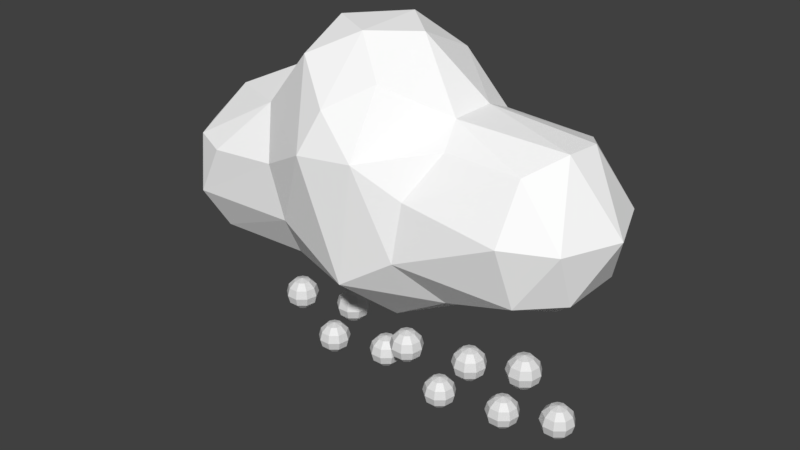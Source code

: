 # Source: cloud.blend  (saved by Blender 3.4.6; exported with 4.5.12 LTS)
import bpy
from mathutils import Matrix  # noqa: F401  (used for matrix-valued properties, if any)

bpy.ops.wm.read_factory_settings(use_empty=True)
scene = bpy.context.scene
scene.name = 'Scene'

# ---- collections
col_collection_1 = bpy.data.collections.new('Collection 1'); scene.collection.children.link(col_collection_1)

# ---- materials (node trees are filled in below, after node groups)
mat_material = bpy.data.materials.new('Material')
mat_material.use_transparent_shadow = False
mat_material_002 = bpy.data.materials.new('Material.002')
mat_material_002.use_transparent_shadow = False
mat_material_003 = bpy.data.materials.new('Material.003')
mat_material_003.use_transparent_shadow = False
mat_material_004 = bpy.data.materials.new('Material.004')
mat_material_004.use_transparent_shadow = False
mat_material_009 = bpy.data.materials.new('Material.009')
mat_material_009.use_transparent_shadow = False
mat_material_008 = bpy.data.materials.new('Material.008')
mat_material_008.use_transparent_shadow = False
mat_material_005 = bpy.data.materials.new('Material.005')
mat_material_005.use_transparent_shadow = False
mat_material_006 = bpy.data.materials.new('Material.006')
mat_material_006.use_transparent_shadow = False
mat_material_007 = bpy.data.materials.new('Material.007')
mat_material_007.use_transparent_shadow = False
mat_material_001 = bpy.data.materials.new('Material.001')
mat_material_001.use_transparent_shadow = False
mat_cloudmaterial = bpy.data.materials.new('CloudMaterial')
mat_cloudmaterial.alpha_threshold = 0.0
mat_cloudmaterial.use_transparent_shadow = False
mat_cloudmaterial.diffuse_color = (1.0, 1.0, 1.0, 1.0)
mat_cloudmaterial.roughness = 0.5

# ---- material node trees
mat_material.use_nodes = True; mat_material.node_tree.nodes.clear()
_N = mat_material.node_tree.nodes; _L = mat_material.node_tree.links
n0 = _N.new('ShaderNodeBsdfPrincipled'); n0.name = 'Principled BSDF'; n0.location = (10, 300)
n0.distribution = 'GGX'
n0.subsurface_method = 'RANDOM_WALK_SKIN'
n0.inputs[3].default_value = 1.45
n0.inputs[27].default_value = (0.0, 0.0, 0.0, 1.0)
n0.inputs[28].default_value = 1.0
n1 = _N.new('ShaderNodeOutputMaterial'); n1.name = 'Material Output'; n1.location = (300, 300)
_L.new(n0.outputs[0], n1.inputs[0])
n1.is_active_output = True
mat_material_002.use_nodes = True; mat_material_002.node_tree.nodes.clear()
_N = mat_material_002.node_tree.nodes; _L = mat_material_002.node_tree.links
n0 = _N.new('ShaderNodeBsdfPrincipled'); n0.name = 'Principled BSDF'; n0.location = (10, 300)
n0.distribution = 'GGX'
n0.subsurface_method = 'RANDOM_WALK_SKIN'
n0.inputs[3].default_value = 1.45
n0.inputs[27].default_value = (0.0, 0.0, 0.0, 1.0)
n0.inputs[28].default_value = 1.0
n1 = _N.new('ShaderNodeOutputMaterial'); n1.name = 'Material Output'; n1.location = (300, 300)
_L.new(n0.outputs[0], n1.inputs[0])
n1.is_active_output = True
mat_material_003.use_nodes = True; mat_material_003.node_tree.nodes.clear()
_N = mat_material_003.node_tree.nodes; _L = mat_material_003.node_tree.links
n0 = _N.new('ShaderNodeBsdfPrincipled'); n0.name = 'Principled BSDF'; n0.location = (10, 300)
n0.distribution = 'GGX'
n0.subsurface_method = 'RANDOM_WALK_SKIN'
n0.inputs[3].default_value = 1.45
n0.inputs[27].default_value = (0.0, 0.0, 0.0, 1.0)
n0.inputs[28].default_value = 1.0
n1 = _N.new('ShaderNodeOutputMaterial'); n1.name = 'Material Output'; n1.location = (300, 300)
_L.new(n0.outputs[0], n1.inputs[0])
n1.is_active_output = True
mat_material_004.use_nodes = True; mat_material_004.node_tree.nodes.clear()
_N = mat_material_004.node_tree.nodes; _L = mat_material_004.node_tree.links
n0 = _N.new('ShaderNodeBsdfPrincipled'); n0.name = 'Principled BSDF'; n0.location = (10, 300)
n0.distribution = 'GGX'
n0.subsurface_method = 'RANDOM_WALK_SKIN'
n0.inputs[3].default_value = 1.45
n0.inputs[27].default_value = (0.0, 0.0, 0.0, 1.0)
n0.inputs[28].default_value = 1.0
n1 = _N.new('ShaderNodeOutputMaterial'); n1.name = 'Material Output'; n1.location = (300, 300)
_L.new(n0.outputs[0], n1.inputs[0])
n1.is_active_output = True
mat_material_009.use_nodes = True; mat_material_009.node_tree.nodes.clear()
_N = mat_material_009.node_tree.nodes; _L = mat_material_009.node_tree.links
n0 = _N.new('ShaderNodeBsdfPrincipled'); n0.name = 'Principled BSDF'; n0.location = (10, 300)
n0.distribution = 'GGX'
n0.subsurface_method = 'RANDOM_WALK_SKIN'
n0.inputs[3].default_value = 1.45
n0.inputs[27].default_value = (0.0, 0.0, 0.0, 1.0)
n0.inputs[28].default_value = 1.0
n1 = _N.new('ShaderNodeOutputMaterial'); n1.name = 'Material Output'; n1.location = (300, 300)
_L.new(n0.outputs[0], n1.inputs[0])
n1.is_active_output = True
mat_material_008.use_nodes = True; mat_material_008.node_tree.nodes.clear()
_N = mat_material_008.node_tree.nodes; _L = mat_material_008.node_tree.links
n0 = _N.new('ShaderNodeBsdfPrincipled'); n0.name = 'Principled BSDF'; n0.location = (10, 300)
n0.distribution = 'GGX'
n0.subsurface_method = 'RANDOM_WALK_SKIN'
n0.inputs[3].default_value = 1.45
n0.inputs[27].default_value = (0.0, 0.0, 0.0, 1.0)
n0.inputs[28].default_value = 1.0
n1 = _N.new('ShaderNodeOutputMaterial'); n1.name = 'Material Output'; n1.location = (300, 300)
_L.new(n0.outputs[0], n1.inputs[0])
n1.is_active_output = True
mat_material_005.use_nodes = True; mat_material_005.node_tree.nodes.clear()
_N = mat_material_005.node_tree.nodes; _L = mat_material_005.node_tree.links
n0 = _N.new('ShaderNodeBsdfPrincipled'); n0.name = 'Principled BSDF'; n0.location = (10, 300)
n0.distribution = 'GGX'
n0.subsurface_method = 'RANDOM_WALK_SKIN'
n0.inputs[3].default_value = 1.45
n0.inputs[27].default_value = (0.0, 0.0, 0.0, 1.0)
n0.inputs[28].default_value = 1.0
n1 = _N.new('ShaderNodeOutputMaterial'); n1.name = 'Material Output'; n1.location = (300, 300)
_L.new(n0.outputs[0], n1.inputs[0])
n1.is_active_output = True
mat_material_006.use_nodes = True; mat_material_006.node_tree.nodes.clear()
_N = mat_material_006.node_tree.nodes; _L = mat_material_006.node_tree.links
n0 = _N.new('ShaderNodeBsdfPrincipled'); n0.name = 'Principled BSDF'; n0.location = (10, 300)
n0.distribution = 'GGX'
n0.subsurface_method = 'RANDOM_WALK_SKIN'
n0.inputs[3].default_value = 1.45
n0.inputs[27].default_value = (0.0, 0.0, 0.0, 1.0)
n0.inputs[28].default_value = 1.0
n1 = _N.new('ShaderNodeOutputMaterial'); n1.name = 'Material Output'; n1.location = (300, 300)
_L.new(n0.outputs[0], n1.inputs[0])
n1.is_active_output = True
mat_material_007.use_nodes = True; mat_material_007.node_tree.nodes.clear()
_N = mat_material_007.node_tree.nodes; _L = mat_material_007.node_tree.links
n0 = _N.new('ShaderNodeBsdfPrincipled'); n0.name = 'Principled BSDF'; n0.location = (10, 300)
n0.distribution = 'GGX'
n0.subsurface_method = 'RANDOM_WALK_SKIN'
n0.inputs[3].default_value = 1.45
n0.inputs[27].default_value = (0.0, 0.0, 0.0, 1.0)
n0.inputs[28].default_value = 1.0
n1 = _N.new('ShaderNodeOutputMaterial'); n1.name = 'Material Output'; n1.location = (300, 300)
_L.new(n0.outputs[0], n1.inputs[0])
n1.is_active_output = True
mat_material_001.use_nodes = True; mat_material_001.node_tree.nodes.clear()
_N = mat_material_001.node_tree.nodes; _L = mat_material_001.node_tree.links
n0 = _N.new('ShaderNodeBsdfPrincipled'); n0.name = 'Principled BSDF'; n0.location = (10, 300)
n0.distribution = 'GGX'
n0.subsurface_method = 'RANDOM_WALK_SKIN'
n0.inputs[3].default_value = 1.45
n0.inputs[27].default_value = (0.0, 0.0, 0.0, 1.0)
n0.inputs[28].default_value = 1.0
n1 = _N.new('ShaderNodeOutputMaterial'); n1.name = 'Material Output'; n1.location = (300, 300)
_L.new(n0.outputs[0], n1.inputs[0])
n1.is_active_output = True

# ---- world
world_world = bpy.data.worlds.new('World'); scene.world = world_world
world_world.color = (0.05088, 0.05088, 0.05088)
world_world.use_sun_shadow = False
world_world.sun_shadow_jitter_overblur = 0.0
world_world.cycles.sampling_method = 'MANUAL'

# ---- meshes
me_sphere_001 = bpy.data.meshes.new('Sphere.001')
me_sphere_001.from_pydata([(0.3214, 0.383, 0.866), (0.5567, 0.6634, 0.5), (0.6428, 0.766, 0.0), (0.5567, 0.6634, -0.5), (0.3214, 0.383, -0.866), (0.4924, 0.08682, 0.866), (0.8529, 0.1504, 0.5), (0.9848, 0.1736, 0.0), (0.8529, 0.1504, -0.5), (0.4924, 0.08682, -0.866), (0.433, -0.25, 0.866), (0.75, -0.433, 0.5), (0.866, -0.5, 0.0), (0.75, -0.433, -0.5), (0.433, -0.25, -0.866), (0.171, -0.4698, 0.866), (0.2962, -0.8138, 0.5), (0.342, -0.9397, 0.0), (0.2962, -0.8138, -0.5), (0.171, -0.4698, -0.866), (-0.171, -0.4698, 0.866), (-0.2962, -0.8138, 0.5), (-0.342, -0.9397, 0.0), (-0.2962, -0.8138, -0.5), (-0.171, -0.4698, -0.866), (0.0, 0.0, 1.0), (-0.433, -0.25, 0.866), (-0.75, -0.433, 0.5), (-0.866, -0.5, 0.0), (-0.75, -0.433, -0.5), (-0.433, -0.25, -0.866), (-0.4924, 0.08682, 0.866), (-0.8529, 0.1504, 0.5), (-0.9848, 0.1736, 0.0), (-0.8529, 0.1504, -0.5), (-0.4924, 0.08682, -0.866), (-0.3214, 0.383, 0.866), (-0.5567, 0.6634, 0.5), (-0.6428, 0.766, 0.0), (-0.5567, 0.6634, -0.5), (-0.3214, 0.383, -0.866), (-4.47e-08, 0.5, 0.866), (-1.192e-07, 0.866, 0.5), (-8.941e-08, 1.0, 0.0), (-1.192e-07, 0.866, -0.5), (-4.47e-08, 0.5, -0.866), (0.0, 0.0, -1.0)], [], [(46, 45, 4), (44, 43, 2, 3), (42, 41, 0, 1), (45, 44, 3, 4), (43, 42, 1, 2), (41, 25, 0), (4, 3, 8, 9), (2, 1, 6, 7), (0, 25, 5), (46, 4, 9), (3, 2, 7, 8), (1, 0, 5, 6), (9, 8, 13, 14), (7, 6, 11, 12), (5, 25, 10), (46, 9, 14), (8, 7, 12, 13), (6, 5, 10, 11), (14, 13, 18, 19), (12, 11, 16, 17), (10, 25, 15), (46, 14, 19), (13, 12, 17, 18), (11, 10, 15, 16), (19, 18, 23, 24), (17, 16, 21, 22), (15, 25, 20), (46, 19, 24), (18, 17, 22, 23), (16, 15, 20, 21), (22, 21, 27, 28), (20, 25, 26), (46, 24, 30), (23, 22, 28, 29), (21, 20, 26, 27), (24, 23, 29, 30), (26, 25, 31), (46, 30, 35), (29, 28, 33, 34), (27, 26, 31, 32), (30, 29, 34, 35), (28, 27, 32, 33), (46, 35, 40), (34, 33, 38, 39), (32, 31, 36, 37), (35, 34, 39, 40), (33, 32, 37, 38), (31, 25, 36), (46, 40, 45), (39, 38, 43, 44), (37, 36, 41, 42), (40, 39, 44, 45), (38, 37, 42, 43), (36, 25, 41)])
_uv = me_sphere_001.uv_layers.new(name='UVMap')
_uv.uv.foreach_set('vector', [0.6111, 0.0, 0.6667, 0.1667, 0.5556, 0.1667, 0.6667, 0.3333, 0.6667, 0.5, 0.5556, 0.5, 0.5556, 0.3333, 0.6667, 0.6667, 0.6667, 0.8333, 0.5556, 0.8333, 0.5556, 0.6667, 0.6667, 0.1667, 0.6667, 0.3333, 0.5556, 0.3333, 0.5556, 0.1667, 0.6667, 0.5, 0.6667, 0.6667, 0.5556, 0.6667, 0.5556, 0.5, 0.6667, 0.8333, 0.6111, 1.0, 0.5556, 0.8333, 0.5556, 0.1667, 0.5556, 0.3333, 0.4444, 0.3333, 0.4444, 0.1667, 0.5556, 0.5, 0.5556, 0.6667, 0.4444, 0.6667, 0.4444, 0.5, 0.5556, 0.8333, 0.5, 1.0, 0.4444, 0.8333, 0.5, 0.0, 0.5556, 0.1667, 0.4444, 0.1667, 0.5556, 0.3333, 0.5556, 0.5, 0.4444, 0.5, 0.4444, 0.3333, 0.5556, 0.6667, 0.5556, 0.8333, 0.4444, 0.8333, 0.4444, 0.6667, 0.4444, 0.1667, 0.4444, 0.3333, 0.3333, 0.3333, 0.3333, 0.1667, 0.4444, 0.5, 0.4444, 0.6667, 0.3333, 0.6667, 0.3333, 0.5, 0.4444, 0.8333, 0.3889, 1.0, 0.3333, 0.8333, 0.3889, 0.0, 0.4444, 0.1667, 0.3333, 0.1667, 0.4444, 0.3333, 0.4444, 0.5, 0.3333, 0.5, 0.3333, 0.3333, 0.4444, 0.6667, 0.4444, 0.8333, 0.3333, 0.8333, 0.3333, 0.6667, 0.3333, 0.1667, 0.3333, 0.3333, 0.2222, 0.3333, 0.2222, 0.1667, 0.3333, 0.5, 0.3333, 0.6667, 0.2222, 0.6667, 0.2222, 0.5, 0.3333, 0.8333, 0.2778, 1.0, 0.2222, 0.8333, 0.2778, 0.0, 0.3333, 0.1667, 0.2222, 0.1667, 0.3333, 0.3333, 0.3333, 0.5, 0.2222, 0.5, 0.2222, 0.3333, 0.3333, 0.6667, 0.3333, 0.8333, 0.2222, 0.8333, 0.2222, 0.6667, 0.2222, 0.1667, 0.2222, 0.3333, 0.1111, 0.3333, 0.1111, 0.1667, 0.2222, 0.5, 0.2222, 0.6667, 0.1111, 0.6667, 0.1111, 0.5, 0.2222, 0.8333, 0.1667, 1.0, 0.1111, 0.8333, 0.1667, 0.0, 0.2222, 0.1667, 0.1111, 0.1667, 0.2222, 0.3333, 0.2222, 0.5, 0.1111, 0.5, 0.1111, 0.3333, 0.2222, 0.6667, 0.2222, 0.8333, 0.1111, 0.8333, 0.1111, 0.6667, 0.1111, 0.5, 0.1111, 0.6667, 0.0, 0.6667, 0.0, 0.5, 0.1111, 0.8333, 0.05556, 1.0, 0.0, 0.8333, 0.05556, 0.0, 0.1111, 0.1667, 0.0, 0.1667, 0.1111, 0.3333, 0.1111, 0.5, 0.0, 0.5, 0.0, 0.3333, 0.1111, 0.6667, 0.1111, 0.8333, 0.0, 0.8333, 0.0, 0.6667, 0.1111, 0.1667, 0.1111, 0.3333, 0.0, 0.3333, 0.0, 0.1667, 1.0, 0.8333, 0.9444, 1.0, 0.8889, 0.8333, 0.9444, 0.0, 1.0, 0.1667, 0.8889, 0.1667, 1.0, 0.3333, 1.0, 0.5, 0.8889, 0.5, 0.8889, 0.3333, 1.0, 0.6667, 1.0, 0.8333, 0.8889, 0.8333, 0.8889, 0.6667, 1.0, 0.1667, 1.0, 0.3333, 0.8889, 0.3333, 0.8889, 0.1667, 1.0, 0.5, 1.0, 0.6667, 0.8889, 0.6667, 0.8889, 0.5, 0.8333, 0.0, 0.8889, 0.1667, 0.7778, 0.1667, 0.8889, 0.3333, 0.8889, 0.5, 0.7778, 0.5, 0.7778, 0.3333, 0.8889, 0.6667, 0.8889, 0.8333, 0.7778, 0.8333, 0.7778, 0.6667, 0.8889, 0.1667, 0.8889, 0.3333, 0.7778, 0.3333, 0.7778, 0.1667, 0.8889, 0.5, 0.8889, 0.6667, 0.7778, 0.6667, 0.7778, 0.5, 0.8889, 0.8333, 0.8333, 1.0, 0.7778, 0.8333, 0.7222, 0.0, 0.7778, 0.1667, 0.6667, 0.1667, 0.7778, 0.3333, 0.7778, 0.5, 0.6667, 0.5, 0.6667, 0.3333, 0.7778, 0.6667, 0.7778, 0.8333, 0.6667, 0.8333, 0.6667, 0.6667, 0.7778, 0.1667, 0.7778, 0.3333, 0.6667, 0.3333, 0.6667, 0.1667, 0.7778, 0.5, 0.7778, 0.6667, 0.6667, 0.6667, 0.6667, 0.5, 0.7778, 0.8333, 0.7222, 1.0, 0.6667, 0.8333])
me_sphere_001.materials.append(mat_material)
me_sphere_001.update()
me_sphere_002 = bpy.data.meshes.new('Sphere.002')
me_sphere_002.from_pydata([(0.3214, 0.383, 0.866), (0.5567, 0.6634, 0.5), (0.6428, 0.766, 0.0), (0.5567, 0.6634, -0.5), (0.3214, 0.383, -0.866), (0.4924, 0.08682, 0.866), (0.8529, 0.1504, 0.5), (0.9848, 0.1736, 0.0), (0.8529, 0.1504, -0.5), (0.4924, 0.08682, -0.866), (0.433, -0.25, 0.866), (0.75, -0.433, 0.5), (0.866, -0.5, 0.0), (0.75, -0.433, -0.5), (0.433, -0.25, -0.866), (0.171, -0.4698, 0.866), (0.2962, -0.8138, 0.5), (0.342, -0.9397, 0.0), (0.2962, -0.8138, -0.5), (0.171, -0.4698, -0.866), (-0.171, -0.4698, 0.866), (-0.2962, -0.8138, 0.5), (-0.342, -0.9397, 0.0), (-0.2962, -0.8138, -0.5), (-0.171, -0.4698, -0.866), (0.0, 0.0, 1.0), (-0.433, -0.25, 0.866), (-0.75, -0.433, 0.5), (-0.866, -0.5, 0.0), (-0.75, -0.433, -0.5), (-0.433, -0.25, -0.866), (-0.4924, 0.08682, 0.866), (-0.8529, 0.1504, 0.5), (-0.9848, 0.1736, 0.0), (-0.8529, 0.1504, -0.5), (-0.4924, 0.08682, -0.866), (-0.3214, 0.383, 0.866), (-0.5567, 0.6634, 0.5), (-0.6428, 0.766, 0.0), (-0.5567, 0.6634, -0.5), (-0.3214, 0.383, -0.866), (-4.47e-08, 0.5, 0.866), (-1.192e-07, 0.866, 0.5), (-8.941e-08, 1.0, 0.0), (-1.192e-07, 0.866, -0.5), (-4.47e-08, 0.5, -0.866), (0.0, 0.0, -1.0)], [], [(46, 45, 4), (44, 43, 2, 3), (42, 41, 0, 1), (45, 44, 3, 4), (43, 42, 1, 2), (41, 25, 0), (4, 3, 8, 9), (2, 1, 6, 7), (0, 25, 5), (46, 4, 9), (3, 2, 7, 8), (1, 0, 5, 6), (9, 8, 13, 14), (7, 6, 11, 12), (5, 25, 10), (46, 9, 14), (8, 7, 12, 13), (6, 5, 10, 11), (14, 13, 18, 19), (12, 11, 16, 17), (10, 25, 15), (46, 14, 19), (13, 12, 17, 18), (11, 10, 15, 16), (19, 18, 23, 24), (17, 16, 21, 22), (15, 25, 20), (46, 19, 24), (18, 17, 22, 23), (16, 15, 20, 21), (22, 21, 27, 28), (20, 25, 26), (46, 24, 30), (23, 22, 28, 29), (21, 20, 26, 27), (24, 23, 29, 30), (26, 25, 31), (46, 30, 35), (29, 28, 33, 34), (27, 26, 31, 32), (30, 29, 34, 35), (28, 27, 32, 33), (46, 35, 40), (34, 33, 38, 39), (32, 31, 36, 37), (35, 34, 39, 40), (33, 32, 37, 38), (31, 25, 36), (46, 40, 45), (39, 38, 43, 44), (37, 36, 41, 42), (40, 39, 44, 45), (38, 37, 42, 43), (36, 25, 41)])
_uv = me_sphere_002.uv_layers.new(name='UVMap')
_uv.uv.foreach_set('vector', [0.6111, 0.0, 0.6667, 0.1667, 0.5556, 0.1667, 0.6667, 0.3333, 0.6667, 0.5, 0.5556, 0.5, 0.5556, 0.3333, 0.6667, 0.6667, 0.6667, 0.8333, 0.5556, 0.8333, 0.5556, 0.6667, 0.6667, 0.1667, 0.6667, 0.3333, 0.5556, 0.3333, 0.5556, 0.1667, 0.6667, 0.5, 0.6667, 0.6667, 0.5556, 0.6667, 0.5556, 0.5, 0.6667, 0.8333, 0.6111, 1.0, 0.5556, 0.8333, 0.5556, 0.1667, 0.5556, 0.3333, 0.4444, 0.3333, 0.4444, 0.1667, 0.5556, 0.5, 0.5556, 0.6667, 0.4444, 0.6667, 0.4444, 0.5, 0.5556, 0.8333, 0.5, 1.0, 0.4444, 0.8333, 0.5, 0.0, 0.5556, 0.1667, 0.4444, 0.1667, 0.5556, 0.3333, 0.5556, 0.5, 0.4444, 0.5, 0.4444, 0.3333, 0.5556, 0.6667, 0.5556, 0.8333, 0.4444, 0.8333, 0.4444, 0.6667, 0.4444, 0.1667, 0.4444, 0.3333, 0.3333, 0.3333, 0.3333, 0.1667, 0.4444, 0.5, 0.4444, 0.6667, 0.3333, 0.6667, 0.3333, 0.5, 0.4444, 0.8333, 0.3889, 1.0, 0.3333, 0.8333, 0.3889, 0.0, 0.4444, 0.1667, 0.3333, 0.1667, 0.4444, 0.3333, 0.4444, 0.5, 0.3333, 0.5, 0.3333, 0.3333, 0.4444, 0.6667, 0.4444, 0.8333, 0.3333, 0.8333, 0.3333, 0.6667, 0.3333, 0.1667, 0.3333, 0.3333, 0.2222, 0.3333, 0.2222, 0.1667, 0.3333, 0.5, 0.3333, 0.6667, 0.2222, 0.6667, 0.2222, 0.5, 0.3333, 0.8333, 0.2778, 1.0, 0.2222, 0.8333, 0.2778, 0.0, 0.3333, 0.1667, 0.2222, 0.1667, 0.3333, 0.3333, 0.3333, 0.5, 0.2222, 0.5, 0.2222, 0.3333, 0.3333, 0.6667, 0.3333, 0.8333, 0.2222, 0.8333, 0.2222, 0.6667, 0.2222, 0.1667, 0.2222, 0.3333, 0.1111, 0.3333, 0.1111, 0.1667, 0.2222, 0.5, 0.2222, 0.6667, 0.1111, 0.6667, 0.1111, 0.5, 0.2222, 0.8333, 0.1667, 1.0, 0.1111, 0.8333, 0.1667, 0.0, 0.2222, 0.1667, 0.1111, 0.1667, 0.2222, 0.3333, 0.2222, 0.5, 0.1111, 0.5, 0.1111, 0.3333, 0.2222, 0.6667, 0.2222, 0.8333, 0.1111, 0.8333, 0.1111, 0.6667, 0.1111, 0.5, 0.1111, 0.6667, 0.0, 0.6667, 0.0, 0.5, 0.1111, 0.8333, 0.05556, 1.0, 0.0, 0.8333, 0.05556, 0.0, 0.1111, 0.1667, 0.0, 0.1667, 0.1111, 0.3333, 0.1111, 0.5, 0.0, 0.5, 0.0, 0.3333, 0.1111, 0.6667, 0.1111, 0.8333, 0.0, 0.8333, 0.0, 0.6667, 0.1111, 0.1667, 0.1111, 0.3333, 0.0, 0.3333, 0.0, 0.1667, 1.0, 0.8333, 0.9444, 1.0, 0.8889, 0.8333, 0.9444, 0.0, 1.0, 0.1667, 0.8889, 0.1667, 1.0, 0.3333, 1.0, 0.5, 0.8889, 0.5, 0.8889, 0.3333, 1.0, 0.6667, 1.0, 0.8333, 0.8889, 0.8333, 0.8889, 0.6667, 1.0, 0.1667, 1.0, 0.3333, 0.8889, 0.3333, 0.8889, 0.1667, 1.0, 0.5, 1.0, 0.6667, 0.8889, 0.6667, 0.8889, 0.5, 0.8333, 0.0, 0.8889, 0.1667, 0.7778, 0.1667, 0.8889, 0.3333, 0.8889, 0.5, 0.7778, 0.5, 0.7778, 0.3333, 0.8889, 0.6667, 0.8889, 0.8333, 0.7778, 0.8333, 0.7778, 0.6667, 0.8889, 0.1667, 0.8889, 0.3333, 0.7778, 0.3333, 0.7778, 0.1667, 0.8889, 0.5, 0.8889, 0.6667, 0.7778, 0.6667, 0.7778, 0.5, 0.8889, 0.8333, 0.8333, 1.0, 0.7778, 0.8333, 0.7222, 0.0, 0.7778, 0.1667, 0.6667, 0.1667, 0.7778, 0.3333, 0.7778, 0.5, 0.6667, 0.5, 0.6667, 0.3333, 0.7778, 0.6667, 0.7778, 0.8333, 0.6667, 0.8333, 0.6667, 0.6667, 0.7778, 0.1667, 0.7778, 0.3333, 0.6667, 0.3333, 0.6667, 0.1667, 0.7778, 0.5, 0.7778, 0.6667, 0.6667, 0.6667, 0.6667, 0.5, 0.7778, 0.8333, 0.7222, 1.0, 0.6667, 0.8333])
me_sphere_002.materials.append(mat_material_002)
me_sphere_002.update()
me_sphere_003 = bpy.data.meshes.new('Sphere.003')
me_sphere_003.from_pydata([(0.3214, 0.383, 0.866), (0.5567, 0.6634, 0.5), (0.6428, 0.766, 0.0), (0.5567, 0.6634, -0.5), (0.3214, 0.383, -0.866), (0.4924, 0.08682, 0.866), (0.8529, 0.1504, 0.5), (0.9848, 0.1736, 0.0), (0.8529, 0.1504, -0.5), (0.4924, 0.08682, -0.866), (0.433, -0.25, 0.866), (0.75, -0.433, 0.5), (0.866, -0.5, 0.0), (0.75, -0.433, -0.5), (0.433, -0.25, -0.866), (0.171, -0.4698, 0.866), (0.2962, -0.8138, 0.5), (0.342, -0.9397, 0.0), (0.2962, -0.8138, -0.5), (0.171, -0.4698, -0.866), (-0.171, -0.4698, 0.866), (-0.2962, -0.8138, 0.5), (-0.342, -0.9397, 0.0), (-0.2962, -0.8138, -0.5), (-0.171, -0.4698, -0.866), (0.0, 0.0, 1.0), (-0.433, -0.25, 0.866), (-0.75, -0.433, 0.5), (-0.866, -0.5, 0.0), (-0.75, -0.433, -0.5), (-0.433, -0.25, -0.866), (-0.4924, 0.08682, 0.866), (-0.8529, 0.1504, 0.5), (-0.9848, 0.1736, 0.0), (-0.8529, 0.1504, -0.5), (-0.4924, 0.08682, -0.866), (-0.3214, 0.383, 0.866), (-0.5567, 0.6634, 0.5), (-0.6428, 0.766, 0.0), (-0.5567, 0.6634, -0.5), (-0.3214, 0.383, -0.866), (-4.47e-08, 0.5, 0.866), (-1.192e-07, 0.866, 0.5), (-8.941e-08, 1.0, 0.0), (-1.192e-07, 0.866, -0.5), (-4.47e-08, 0.5, -0.866), (0.0, 0.0, -1.0)], [], [(46, 45, 4), (44, 43, 2, 3), (42, 41, 0, 1), (45, 44, 3, 4), (43, 42, 1, 2), (41, 25, 0), (4, 3, 8, 9), (2, 1, 6, 7), (0, 25, 5), (46, 4, 9), (3, 2, 7, 8), (1, 0, 5, 6), (9, 8, 13, 14), (7, 6, 11, 12), (5, 25, 10), (46, 9, 14), (8, 7, 12, 13), (6, 5, 10, 11), (14, 13, 18, 19), (12, 11, 16, 17), (10, 25, 15), (46, 14, 19), (13, 12, 17, 18), (11, 10, 15, 16), (19, 18, 23, 24), (17, 16, 21, 22), (15, 25, 20), (46, 19, 24), (18, 17, 22, 23), (16, 15, 20, 21), (22, 21, 27, 28), (20, 25, 26), (46, 24, 30), (23, 22, 28, 29), (21, 20, 26, 27), (24, 23, 29, 30), (26, 25, 31), (46, 30, 35), (29, 28, 33, 34), (27, 26, 31, 32), (30, 29, 34, 35), (28, 27, 32, 33), (46, 35, 40), (34, 33, 38, 39), (32, 31, 36, 37), (35, 34, 39, 40), (33, 32, 37, 38), (31, 25, 36), (46, 40, 45), (39, 38, 43, 44), (37, 36, 41, 42), (40, 39, 44, 45), (38, 37, 42, 43), (36, 25, 41)])
_uv = me_sphere_003.uv_layers.new(name='UVMap')
_uv.uv.foreach_set('vector', [0.6111, 0.0, 0.6667, 0.1667, 0.5556, 0.1667, 0.6667, 0.3333, 0.6667, 0.5, 0.5556, 0.5, 0.5556, 0.3333, 0.6667, 0.6667, 0.6667, 0.8333, 0.5556, 0.8333, 0.5556, 0.6667, 0.6667, 0.1667, 0.6667, 0.3333, 0.5556, 0.3333, 0.5556, 0.1667, 0.6667, 0.5, 0.6667, 0.6667, 0.5556, 0.6667, 0.5556, 0.5, 0.6667, 0.8333, 0.6111, 1.0, 0.5556, 0.8333, 0.5556, 0.1667, 0.5556, 0.3333, 0.4444, 0.3333, 0.4444, 0.1667, 0.5556, 0.5, 0.5556, 0.6667, 0.4444, 0.6667, 0.4444, 0.5, 0.5556, 0.8333, 0.5, 1.0, 0.4444, 0.8333, 0.5, 0.0, 0.5556, 0.1667, 0.4444, 0.1667, 0.5556, 0.3333, 0.5556, 0.5, 0.4444, 0.5, 0.4444, 0.3333, 0.5556, 0.6667, 0.5556, 0.8333, 0.4444, 0.8333, 0.4444, 0.6667, 0.4444, 0.1667, 0.4444, 0.3333, 0.3333, 0.3333, 0.3333, 0.1667, 0.4444, 0.5, 0.4444, 0.6667, 0.3333, 0.6667, 0.3333, 0.5, 0.4444, 0.8333, 0.3889, 1.0, 0.3333, 0.8333, 0.3889, 0.0, 0.4444, 0.1667, 0.3333, 0.1667, 0.4444, 0.3333, 0.4444, 0.5, 0.3333, 0.5, 0.3333, 0.3333, 0.4444, 0.6667, 0.4444, 0.8333, 0.3333, 0.8333, 0.3333, 0.6667, 0.3333, 0.1667, 0.3333, 0.3333, 0.2222, 0.3333, 0.2222, 0.1667, 0.3333, 0.5, 0.3333, 0.6667, 0.2222, 0.6667, 0.2222, 0.5, 0.3333, 0.8333, 0.2778, 1.0, 0.2222, 0.8333, 0.2778, 0.0, 0.3333, 0.1667, 0.2222, 0.1667, 0.3333, 0.3333, 0.3333, 0.5, 0.2222, 0.5, 0.2222, 0.3333, 0.3333, 0.6667, 0.3333, 0.8333, 0.2222, 0.8333, 0.2222, 0.6667, 0.2222, 0.1667, 0.2222, 0.3333, 0.1111, 0.3333, 0.1111, 0.1667, 0.2222, 0.5, 0.2222, 0.6667, 0.1111, 0.6667, 0.1111, 0.5, 0.2222, 0.8333, 0.1667, 1.0, 0.1111, 0.8333, 0.1667, 0.0, 0.2222, 0.1667, 0.1111, 0.1667, 0.2222, 0.3333, 0.2222, 0.5, 0.1111, 0.5, 0.1111, 0.3333, 0.2222, 0.6667, 0.2222, 0.8333, 0.1111, 0.8333, 0.1111, 0.6667, 0.1111, 0.5, 0.1111, 0.6667, 0.0, 0.6667, 0.0, 0.5, 0.1111, 0.8333, 0.05556, 1.0, 0.0, 0.8333, 0.05556, 0.0, 0.1111, 0.1667, 0.0, 0.1667, 0.1111, 0.3333, 0.1111, 0.5, 0.0, 0.5, 0.0, 0.3333, 0.1111, 0.6667, 0.1111, 0.8333, 0.0, 0.8333, 0.0, 0.6667, 0.1111, 0.1667, 0.1111, 0.3333, 0.0, 0.3333, 0.0, 0.1667, 1.0, 0.8333, 0.9444, 1.0, 0.8889, 0.8333, 0.9444, 0.0, 1.0, 0.1667, 0.8889, 0.1667, 1.0, 0.3333, 1.0, 0.5, 0.8889, 0.5, 0.8889, 0.3333, 1.0, 0.6667, 1.0, 0.8333, 0.8889, 0.8333, 0.8889, 0.6667, 1.0, 0.1667, 1.0, 0.3333, 0.8889, 0.3333, 0.8889, 0.1667, 1.0, 0.5, 1.0, 0.6667, 0.8889, 0.6667, 0.8889, 0.5, 0.8333, 0.0, 0.8889, 0.1667, 0.7778, 0.1667, 0.8889, 0.3333, 0.8889, 0.5, 0.7778, 0.5, 0.7778, 0.3333, 0.8889, 0.6667, 0.8889, 0.8333, 0.7778, 0.8333, 0.7778, 0.6667, 0.8889, 0.1667, 0.8889, 0.3333, 0.7778, 0.3333, 0.7778, 0.1667, 0.8889, 0.5, 0.8889, 0.6667, 0.7778, 0.6667, 0.7778, 0.5, 0.8889, 0.8333, 0.8333, 1.0, 0.7778, 0.8333, 0.7222, 0.0, 0.7778, 0.1667, 0.6667, 0.1667, 0.7778, 0.3333, 0.7778, 0.5, 0.6667, 0.5, 0.6667, 0.3333, 0.7778, 0.6667, 0.7778, 0.8333, 0.6667, 0.8333, 0.6667, 0.6667, 0.7778, 0.1667, 0.7778, 0.3333, 0.6667, 0.3333, 0.6667, 0.1667, 0.7778, 0.5, 0.7778, 0.6667, 0.6667, 0.6667, 0.6667, 0.5, 0.7778, 0.8333, 0.7222, 1.0, 0.6667, 0.8333])
me_sphere_003.materials.append(mat_material_003)
me_sphere_003.update()
me_sphere_004 = bpy.data.meshes.new('Sphere.004')
me_sphere_004.from_pydata([(0.3214, 0.383, 0.866), (0.5567, 0.6634, 0.5), (0.6428, 0.766, 0.0), (0.5567, 0.6634, -0.5), (0.3214, 0.383, -0.866), (0.4924, 0.08682, 0.866), (0.8529, 0.1504, 0.5), (0.9848, 0.1736, 0.0), (0.8529, 0.1504, -0.5), (0.4924, 0.08682, -0.866), (0.433, -0.25, 0.866), (0.75, -0.433, 0.5), (0.866, -0.5, 0.0), (0.75, -0.433, -0.5), (0.433, -0.25, -0.866), (0.171, -0.4698, 0.866), (0.2962, -0.8138, 0.5), (0.342, -0.9397, 0.0), (0.2962, -0.8138, -0.5), (0.171, -0.4698, -0.866), (-0.171, -0.4698, 0.866), (-0.2962, -0.8138, 0.5), (-0.342, -0.9397, 0.0), (-0.2962, -0.8138, -0.5), (-0.171, -0.4698, -0.866), (0.0, 0.0, 1.0), (-0.433, -0.25, 0.866), (-0.75, -0.433, 0.5), (-0.866, -0.5, 0.0), (-0.75, -0.433, -0.5), (-0.433, -0.25, -0.866), (-0.4924, 0.08682, 0.866), (-0.8529, 0.1504, 0.5), (-0.9848, 0.1736, 0.0), (-0.8529, 0.1504, -0.5), (-0.4924, 0.08682, -0.866), (-0.3214, 0.383, 0.866), (-0.5567, 0.6634, 0.5), (-0.6428, 0.766, 0.0), (-0.5567, 0.6634, -0.5), (-0.3214, 0.383, -0.866), (-4.47e-08, 0.5, 0.866), (-1.192e-07, 0.866, 0.5), (-8.941e-08, 1.0, 0.0), (-1.192e-07, 0.866, -0.5), (-4.47e-08, 0.5, -0.866), (0.0, 0.0, -1.0)], [], [(46, 45, 4), (44, 43, 2, 3), (42, 41, 0, 1), (45, 44, 3, 4), (43, 42, 1, 2), (41, 25, 0), (4, 3, 8, 9), (2, 1, 6, 7), (0, 25, 5), (46, 4, 9), (3, 2, 7, 8), (1, 0, 5, 6), (9, 8, 13, 14), (7, 6, 11, 12), (5, 25, 10), (46, 9, 14), (8, 7, 12, 13), (6, 5, 10, 11), (14, 13, 18, 19), (12, 11, 16, 17), (10, 25, 15), (46, 14, 19), (13, 12, 17, 18), (11, 10, 15, 16), (19, 18, 23, 24), (17, 16, 21, 22), (15, 25, 20), (46, 19, 24), (18, 17, 22, 23), (16, 15, 20, 21), (22, 21, 27, 28), (20, 25, 26), (46, 24, 30), (23, 22, 28, 29), (21, 20, 26, 27), (24, 23, 29, 30), (26, 25, 31), (46, 30, 35), (29, 28, 33, 34), (27, 26, 31, 32), (30, 29, 34, 35), (28, 27, 32, 33), (46, 35, 40), (34, 33, 38, 39), (32, 31, 36, 37), (35, 34, 39, 40), (33, 32, 37, 38), (31, 25, 36), (46, 40, 45), (39, 38, 43, 44), (37, 36, 41, 42), (40, 39, 44, 45), (38, 37, 42, 43), (36, 25, 41)])
_uv = me_sphere_004.uv_layers.new(name='UVMap')
_uv.uv.foreach_set('vector', [0.6111, 0.0, 0.6667, 0.1667, 0.5556, 0.1667, 0.6667, 0.3333, 0.6667, 0.5, 0.5556, 0.5, 0.5556, 0.3333, 0.6667, 0.6667, 0.6667, 0.8333, 0.5556, 0.8333, 0.5556, 0.6667, 0.6667, 0.1667, 0.6667, 0.3333, 0.5556, 0.3333, 0.5556, 0.1667, 0.6667, 0.5, 0.6667, 0.6667, 0.5556, 0.6667, 0.5556, 0.5, 0.6667, 0.8333, 0.6111, 1.0, 0.5556, 0.8333, 0.5556, 0.1667, 0.5556, 0.3333, 0.4444, 0.3333, 0.4444, 0.1667, 0.5556, 0.5, 0.5556, 0.6667, 0.4444, 0.6667, 0.4444, 0.5, 0.5556, 0.8333, 0.5, 1.0, 0.4444, 0.8333, 0.5, 0.0, 0.5556, 0.1667, 0.4444, 0.1667, 0.5556, 0.3333, 0.5556, 0.5, 0.4444, 0.5, 0.4444, 0.3333, 0.5556, 0.6667, 0.5556, 0.8333, 0.4444, 0.8333, 0.4444, 0.6667, 0.4444, 0.1667, 0.4444, 0.3333, 0.3333, 0.3333, 0.3333, 0.1667, 0.4444, 0.5, 0.4444, 0.6667, 0.3333, 0.6667, 0.3333, 0.5, 0.4444, 0.8333, 0.3889, 1.0, 0.3333, 0.8333, 0.3889, 0.0, 0.4444, 0.1667, 0.3333, 0.1667, 0.4444, 0.3333, 0.4444, 0.5, 0.3333, 0.5, 0.3333, 0.3333, 0.4444, 0.6667, 0.4444, 0.8333, 0.3333, 0.8333, 0.3333, 0.6667, 0.3333, 0.1667, 0.3333, 0.3333, 0.2222, 0.3333, 0.2222, 0.1667, 0.3333, 0.5, 0.3333, 0.6667, 0.2222, 0.6667, 0.2222, 0.5, 0.3333, 0.8333, 0.2778, 1.0, 0.2222, 0.8333, 0.2778, 0.0, 0.3333, 0.1667, 0.2222, 0.1667, 0.3333, 0.3333, 0.3333, 0.5, 0.2222, 0.5, 0.2222, 0.3333, 0.3333, 0.6667, 0.3333, 0.8333, 0.2222, 0.8333, 0.2222, 0.6667, 0.2222, 0.1667, 0.2222, 0.3333, 0.1111, 0.3333, 0.1111, 0.1667, 0.2222, 0.5, 0.2222, 0.6667, 0.1111, 0.6667, 0.1111, 0.5, 0.2222, 0.8333, 0.1667, 1.0, 0.1111, 0.8333, 0.1667, 0.0, 0.2222, 0.1667, 0.1111, 0.1667, 0.2222, 0.3333, 0.2222, 0.5, 0.1111, 0.5, 0.1111, 0.3333, 0.2222, 0.6667, 0.2222, 0.8333, 0.1111, 0.8333, 0.1111, 0.6667, 0.1111, 0.5, 0.1111, 0.6667, 0.0, 0.6667, 0.0, 0.5, 0.1111, 0.8333, 0.05556, 1.0, 0.0, 0.8333, 0.05556, 0.0, 0.1111, 0.1667, 0.0, 0.1667, 0.1111, 0.3333, 0.1111, 0.5, 0.0, 0.5, 0.0, 0.3333, 0.1111, 0.6667, 0.1111, 0.8333, 0.0, 0.8333, 0.0, 0.6667, 0.1111, 0.1667, 0.1111, 0.3333, 0.0, 0.3333, 0.0, 0.1667, 1.0, 0.8333, 0.9444, 1.0, 0.8889, 0.8333, 0.9444, 0.0, 1.0, 0.1667, 0.8889, 0.1667, 1.0, 0.3333, 1.0, 0.5, 0.8889, 0.5, 0.8889, 0.3333, 1.0, 0.6667, 1.0, 0.8333, 0.8889, 0.8333, 0.8889, 0.6667, 1.0, 0.1667, 1.0, 0.3333, 0.8889, 0.3333, 0.8889, 0.1667, 1.0, 0.5, 1.0, 0.6667, 0.8889, 0.6667, 0.8889, 0.5, 0.8333, 0.0, 0.8889, 0.1667, 0.7778, 0.1667, 0.8889, 0.3333, 0.8889, 0.5, 0.7778, 0.5, 0.7778, 0.3333, 0.8889, 0.6667, 0.8889, 0.8333, 0.7778, 0.8333, 0.7778, 0.6667, 0.8889, 0.1667, 0.8889, 0.3333, 0.7778, 0.3333, 0.7778, 0.1667, 0.8889, 0.5, 0.8889, 0.6667, 0.7778, 0.6667, 0.7778, 0.5, 0.8889, 0.8333, 0.8333, 1.0, 0.7778, 0.8333, 0.7222, 0.0, 0.7778, 0.1667, 0.6667, 0.1667, 0.7778, 0.3333, 0.7778, 0.5, 0.6667, 0.5, 0.6667, 0.3333, 0.7778, 0.6667, 0.7778, 0.8333, 0.6667, 0.8333, 0.6667, 0.6667, 0.7778, 0.1667, 0.7778, 0.3333, 0.6667, 0.3333, 0.6667, 0.1667, 0.7778, 0.5, 0.7778, 0.6667, 0.6667, 0.6667, 0.6667, 0.5, 0.7778, 0.8333, 0.7222, 1.0, 0.6667, 0.8333])
me_sphere_004.materials.append(mat_material_004)
me_sphere_004.update()
me_sphere_005 = bpy.data.meshes.new('Sphere.005')
me_sphere_005.from_pydata([(0.3214, 0.383, 0.866), (0.5567, 0.6634, 0.5), (0.6428, 0.766, 0.0), (0.5567, 0.6634, -0.5), (0.3214, 0.383, -0.866), (0.4924, 0.08682, 0.866), (0.8529, 0.1504, 0.5), (0.9848, 0.1736, 0.0), (0.8529, 0.1504, -0.5), (0.4924, 0.08682, -0.866), (0.433, -0.25, 0.866), (0.75, -0.433, 0.5), (0.866, -0.5, 0.0), (0.75, -0.433, -0.5), (0.433, -0.25, -0.866), (0.171, -0.4698, 0.866), (0.2962, -0.8138, 0.5), (0.342, -0.9397, 0.0), (0.2962, -0.8138, -0.5), (0.171, -0.4698, -0.866), (-0.171, -0.4698, 0.866), (-0.2962, -0.8138, 0.5), (-0.342, -0.9397, 0.0), (-0.2962, -0.8138, -0.5), (-0.171, -0.4698, -0.866), (0.0, 0.0, 1.0), (-0.433, -0.25, 0.866), (-0.75, -0.433, 0.5), (-0.866, -0.5, 0.0), (-0.75, -0.433, -0.5), (-0.433, -0.25, -0.866), (-0.4924, 0.08682, 0.866), (-0.8529, 0.1504, 0.5), (-0.9848, 0.1736, 0.0), (-0.8529, 0.1504, -0.5), (-0.4924, 0.08682, -0.866), (-0.3214, 0.383, 0.866), (-0.5567, 0.6634, 0.5), (-0.6428, 0.766, 0.0), (-0.5567, 0.6634, -0.5), (-0.3214, 0.383, -0.866), (-4.47e-08, 0.5, 0.866), (-1.192e-07, 0.866, 0.5), (-8.941e-08, 1.0, 0.0), (-1.192e-07, 0.866, -0.5), (-4.47e-08, 0.5, -0.866), (0.0, 0.0, -1.0)], [], [(46, 45, 4), (44, 43, 2, 3), (42, 41, 0, 1), (45, 44, 3, 4), (43, 42, 1, 2), (41, 25, 0), (4, 3, 8, 9), (2, 1, 6, 7), (0, 25, 5), (46, 4, 9), (3, 2, 7, 8), (1, 0, 5, 6), (9, 8, 13, 14), (7, 6, 11, 12), (5, 25, 10), (46, 9, 14), (8, 7, 12, 13), (6, 5, 10, 11), (14, 13, 18, 19), (12, 11, 16, 17), (10, 25, 15), (46, 14, 19), (13, 12, 17, 18), (11, 10, 15, 16), (19, 18, 23, 24), (17, 16, 21, 22), (15, 25, 20), (46, 19, 24), (18, 17, 22, 23), (16, 15, 20, 21), (22, 21, 27, 28), (20, 25, 26), (46, 24, 30), (23, 22, 28, 29), (21, 20, 26, 27), (24, 23, 29, 30), (26, 25, 31), (46, 30, 35), (29, 28, 33, 34), (27, 26, 31, 32), (30, 29, 34, 35), (28, 27, 32, 33), (46, 35, 40), (34, 33, 38, 39), (32, 31, 36, 37), (35, 34, 39, 40), (33, 32, 37, 38), (31, 25, 36), (46, 40, 45), (39, 38, 43, 44), (37, 36, 41, 42), (40, 39, 44, 45), (38, 37, 42, 43), (36, 25, 41)])
_uv = me_sphere_005.uv_layers.new(name='UVMap')
_uv.uv.foreach_set('vector', [0.6111, 0.0, 0.6667, 0.1667, 0.5556, 0.1667, 0.6667, 0.3333, 0.6667, 0.5, 0.5556, 0.5, 0.5556, 0.3333, 0.6667, 0.6667, 0.6667, 0.8333, 0.5556, 0.8333, 0.5556, 0.6667, 0.6667, 0.1667, 0.6667, 0.3333, 0.5556, 0.3333, 0.5556, 0.1667, 0.6667, 0.5, 0.6667, 0.6667, 0.5556, 0.6667, 0.5556, 0.5, 0.6667, 0.8333, 0.6111, 1.0, 0.5556, 0.8333, 0.5556, 0.1667, 0.5556, 0.3333, 0.4444, 0.3333, 0.4444, 0.1667, 0.5556, 0.5, 0.5556, 0.6667, 0.4444, 0.6667, 0.4444, 0.5, 0.5556, 0.8333, 0.5, 1.0, 0.4444, 0.8333, 0.5, 0.0, 0.5556, 0.1667, 0.4444, 0.1667, 0.5556, 0.3333, 0.5556, 0.5, 0.4444, 0.5, 0.4444, 0.3333, 0.5556, 0.6667, 0.5556, 0.8333, 0.4444, 0.8333, 0.4444, 0.6667, 0.4444, 0.1667, 0.4444, 0.3333, 0.3333, 0.3333, 0.3333, 0.1667, 0.4444, 0.5, 0.4444, 0.6667, 0.3333, 0.6667, 0.3333, 0.5, 0.4444, 0.8333, 0.3889, 1.0, 0.3333, 0.8333, 0.3889, 0.0, 0.4444, 0.1667, 0.3333, 0.1667, 0.4444, 0.3333, 0.4444, 0.5, 0.3333, 0.5, 0.3333, 0.3333, 0.4444, 0.6667, 0.4444, 0.8333, 0.3333, 0.8333, 0.3333, 0.6667, 0.3333, 0.1667, 0.3333, 0.3333, 0.2222, 0.3333, 0.2222, 0.1667, 0.3333, 0.5, 0.3333, 0.6667, 0.2222, 0.6667, 0.2222, 0.5, 0.3333, 0.8333, 0.2778, 1.0, 0.2222, 0.8333, 0.2778, 0.0, 0.3333, 0.1667, 0.2222, 0.1667, 0.3333, 0.3333, 0.3333, 0.5, 0.2222, 0.5, 0.2222, 0.3333, 0.3333, 0.6667, 0.3333, 0.8333, 0.2222, 0.8333, 0.2222, 0.6667, 0.2222, 0.1667, 0.2222, 0.3333, 0.1111, 0.3333, 0.1111, 0.1667, 0.2222, 0.5, 0.2222, 0.6667, 0.1111, 0.6667, 0.1111, 0.5, 0.2222, 0.8333, 0.1667, 1.0, 0.1111, 0.8333, 0.1667, 0.0, 0.2222, 0.1667, 0.1111, 0.1667, 0.2222, 0.3333, 0.2222, 0.5, 0.1111, 0.5, 0.1111, 0.3333, 0.2222, 0.6667, 0.2222, 0.8333, 0.1111, 0.8333, 0.1111, 0.6667, 0.1111, 0.5, 0.1111, 0.6667, 0.0, 0.6667, 0.0, 0.5, 0.1111, 0.8333, 0.05556, 1.0, 0.0, 0.8333, 0.05556, 0.0, 0.1111, 0.1667, 0.0, 0.1667, 0.1111, 0.3333, 0.1111, 0.5, 0.0, 0.5, 0.0, 0.3333, 0.1111, 0.6667, 0.1111, 0.8333, 0.0, 0.8333, 0.0, 0.6667, 0.1111, 0.1667, 0.1111, 0.3333, 0.0, 0.3333, 0.0, 0.1667, 1.0, 0.8333, 0.9444, 1.0, 0.8889, 0.8333, 0.9444, 0.0, 1.0, 0.1667, 0.8889, 0.1667, 1.0, 0.3333, 1.0, 0.5, 0.8889, 0.5, 0.8889, 0.3333, 1.0, 0.6667, 1.0, 0.8333, 0.8889, 0.8333, 0.8889, 0.6667, 1.0, 0.1667, 1.0, 0.3333, 0.8889, 0.3333, 0.8889, 0.1667, 1.0, 0.5, 1.0, 0.6667, 0.8889, 0.6667, 0.8889, 0.5, 0.8333, 0.0, 0.8889, 0.1667, 0.7778, 0.1667, 0.8889, 0.3333, 0.8889, 0.5, 0.7778, 0.5, 0.7778, 0.3333, 0.8889, 0.6667, 0.8889, 0.8333, 0.7778, 0.8333, 0.7778, 0.6667, 0.8889, 0.1667, 0.8889, 0.3333, 0.7778, 0.3333, 0.7778, 0.1667, 0.8889, 0.5, 0.8889, 0.6667, 0.7778, 0.6667, 0.7778, 0.5, 0.8889, 0.8333, 0.8333, 1.0, 0.7778, 0.8333, 0.7222, 0.0, 0.7778, 0.1667, 0.6667, 0.1667, 0.7778, 0.3333, 0.7778, 0.5, 0.6667, 0.5, 0.6667, 0.3333, 0.7778, 0.6667, 0.7778, 0.8333, 0.6667, 0.8333, 0.6667, 0.6667, 0.7778, 0.1667, 0.7778, 0.3333, 0.6667, 0.3333, 0.6667, 0.1667, 0.7778, 0.5, 0.7778, 0.6667, 0.6667, 0.6667, 0.6667, 0.5, 0.7778, 0.8333, 0.7222, 1.0, 0.6667, 0.8333])
me_sphere_005.materials.append(mat_material_009)
me_sphere_005.update()
me_sphere_007 = bpy.data.meshes.new('Sphere.007')
me_sphere_007.from_pydata([(0.3214, 0.383, 0.866), (0.5567, 0.6634, 0.5), (0.6428, 0.766, 0.0), (0.5567, 0.6634, -0.5), (0.3214, 0.383, -0.866), (0.4924, 0.08682, 0.866), (0.8529, 0.1504, 0.5), (0.9848, 0.1736, 0.0), (0.8529, 0.1504, -0.5), (0.4924, 0.08682, -0.866), (0.433, -0.25, 0.866), (0.75, -0.433, 0.5), (0.866, -0.5, 0.0), (0.75, -0.433, -0.5), (0.433, -0.25, -0.866), (0.171, -0.4698, 0.866), (0.2962, -0.8138, 0.5), (0.342, -0.9397, 0.0), (0.2962, -0.8138, -0.5), (0.171, -0.4698, -0.866), (-0.171, -0.4698, 0.866), (-0.2962, -0.8138, 0.5), (-0.342, -0.9397, 0.0), (-0.2962, -0.8138, -0.5), (-0.171, -0.4698, -0.866), (0.0, 0.0, 1.0), (-0.433, -0.25, 0.866), (-0.75, -0.433, 0.5), (-0.866, -0.5, 0.0), (-0.75, -0.433, -0.5), (-0.433, -0.25, -0.866), (-0.4924, 0.08682, 0.866), (-0.8529, 0.1504, 0.5), (-0.9848, 0.1736, 0.0), (-0.8529, 0.1504, -0.5), (-0.4924, 0.08682, -0.866), (-0.3214, 0.383, 0.866), (-0.5567, 0.6634, 0.5), (-0.6428, 0.766, 0.0), (-0.5567, 0.6634, -0.5), (-0.3214, 0.383, -0.866), (-4.47e-08, 0.5, 0.866), (-1.192e-07, 0.866, 0.5), (-8.941e-08, 1.0, 0.0), (-1.192e-07, 0.866, -0.5), (-4.47e-08, 0.5, -0.866), (0.0, 0.0, -1.0)], [], [(46, 45, 4), (44, 43, 2, 3), (42, 41, 0, 1), (45, 44, 3, 4), (43, 42, 1, 2), (41, 25, 0), (4, 3, 8, 9), (2, 1, 6, 7), (0, 25, 5), (46, 4, 9), (3, 2, 7, 8), (1, 0, 5, 6), (9, 8, 13, 14), (7, 6, 11, 12), (5, 25, 10), (46, 9, 14), (8, 7, 12, 13), (6, 5, 10, 11), (14, 13, 18, 19), (12, 11, 16, 17), (10, 25, 15), (46, 14, 19), (13, 12, 17, 18), (11, 10, 15, 16), (19, 18, 23, 24), (17, 16, 21, 22), (15, 25, 20), (46, 19, 24), (18, 17, 22, 23), (16, 15, 20, 21), (22, 21, 27, 28), (20, 25, 26), (46, 24, 30), (23, 22, 28, 29), (21, 20, 26, 27), (24, 23, 29, 30), (26, 25, 31), (46, 30, 35), (29, 28, 33, 34), (27, 26, 31, 32), (30, 29, 34, 35), (28, 27, 32, 33), (46, 35, 40), (34, 33, 38, 39), (32, 31, 36, 37), (35, 34, 39, 40), (33, 32, 37, 38), (31, 25, 36), (46, 40, 45), (39, 38, 43, 44), (37, 36, 41, 42), (40, 39, 44, 45), (38, 37, 42, 43), (36, 25, 41)])
_uv = me_sphere_007.uv_layers.new(name='UVMap')
_uv.uv.foreach_set('vector', [0.6111, 0.0, 0.6667, 0.1667, 0.5556, 0.1667, 0.6667, 0.3333, 0.6667, 0.5, 0.5556, 0.5, 0.5556, 0.3333, 0.6667, 0.6667, 0.6667, 0.8333, 0.5556, 0.8333, 0.5556, 0.6667, 0.6667, 0.1667, 0.6667, 0.3333, 0.5556, 0.3333, 0.5556, 0.1667, 0.6667, 0.5, 0.6667, 0.6667, 0.5556, 0.6667, 0.5556, 0.5, 0.6667, 0.8333, 0.6111, 1.0, 0.5556, 0.8333, 0.5556, 0.1667, 0.5556, 0.3333, 0.4444, 0.3333, 0.4444, 0.1667, 0.5556, 0.5, 0.5556, 0.6667, 0.4444, 0.6667, 0.4444, 0.5, 0.5556, 0.8333, 0.5, 1.0, 0.4444, 0.8333, 0.5, 0.0, 0.5556, 0.1667, 0.4444, 0.1667, 0.5556, 0.3333, 0.5556, 0.5, 0.4444, 0.5, 0.4444, 0.3333, 0.5556, 0.6667, 0.5556, 0.8333, 0.4444, 0.8333, 0.4444, 0.6667, 0.4444, 0.1667, 0.4444, 0.3333, 0.3333, 0.3333, 0.3333, 0.1667, 0.4444, 0.5, 0.4444, 0.6667, 0.3333, 0.6667, 0.3333, 0.5, 0.4444, 0.8333, 0.3889, 1.0, 0.3333, 0.8333, 0.3889, 0.0, 0.4444, 0.1667, 0.3333, 0.1667, 0.4444, 0.3333, 0.4444, 0.5, 0.3333, 0.5, 0.3333, 0.3333, 0.4444, 0.6667, 0.4444, 0.8333, 0.3333, 0.8333, 0.3333, 0.6667, 0.3333, 0.1667, 0.3333, 0.3333, 0.2222, 0.3333, 0.2222, 0.1667, 0.3333, 0.5, 0.3333, 0.6667, 0.2222, 0.6667, 0.2222, 0.5, 0.3333, 0.8333, 0.2778, 1.0, 0.2222, 0.8333, 0.2778, 0.0, 0.3333, 0.1667, 0.2222, 0.1667, 0.3333, 0.3333, 0.3333, 0.5, 0.2222, 0.5, 0.2222, 0.3333, 0.3333, 0.6667, 0.3333, 0.8333, 0.2222, 0.8333, 0.2222, 0.6667, 0.2222, 0.1667, 0.2222, 0.3333, 0.1111, 0.3333, 0.1111, 0.1667, 0.2222, 0.5, 0.2222, 0.6667, 0.1111, 0.6667, 0.1111, 0.5, 0.2222, 0.8333, 0.1667, 1.0, 0.1111, 0.8333, 0.1667, 0.0, 0.2222, 0.1667, 0.1111, 0.1667, 0.2222, 0.3333, 0.2222, 0.5, 0.1111, 0.5, 0.1111, 0.3333, 0.2222, 0.6667, 0.2222, 0.8333, 0.1111, 0.8333, 0.1111, 0.6667, 0.1111, 0.5, 0.1111, 0.6667, 0.0, 0.6667, 0.0, 0.5, 0.1111, 0.8333, 0.05556, 1.0, 0.0, 0.8333, 0.05556, 0.0, 0.1111, 0.1667, 0.0, 0.1667, 0.1111, 0.3333, 0.1111, 0.5, 0.0, 0.5, 0.0, 0.3333, 0.1111, 0.6667, 0.1111, 0.8333, 0.0, 0.8333, 0.0, 0.6667, 0.1111, 0.1667, 0.1111, 0.3333, 0.0, 0.3333, 0.0, 0.1667, 1.0, 0.8333, 0.9444, 1.0, 0.8889, 0.8333, 0.9444, 0.0, 1.0, 0.1667, 0.8889, 0.1667, 1.0, 0.3333, 1.0, 0.5, 0.8889, 0.5, 0.8889, 0.3333, 1.0, 0.6667, 1.0, 0.8333, 0.8889, 0.8333, 0.8889, 0.6667, 1.0, 0.1667, 1.0, 0.3333, 0.8889, 0.3333, 0.8889, 0.1667, 1.0, 0.5, 1.0, 0.6667, 0.8889, 0.6667, 0.8889, 0.5, 0.8333, 0.0, 0.8889, 0.1667, 0.7778, 0.1667, 0.8889, 0.3333, 0.8889, 0.5, 0.7778, 0.5, 0.7778, 0.3333, 0.8889, 0.6667, 0.8889, 0.8333, 0.7778, 0.8333, 0.7778, 0.6667, 0.8889, 0.1667, 0.8889, 0.3333, 0.7778, 0.3333, 0.7778, 0.1667, 0.8889, 0.5, 0.8889, 0.6667, 0.7778, 0.6667, 0.7778, 0.5, 0.8889, 0.8333, 0.8333, 1.0, 0.7778, 0.8333, 0.7222, 0.0, 0.7778, 0.1667, 0.6667, 0.1667, 0.7778, 0.3333, 0.7778, 0.5, 0.6667, 0.5, 0.6667, 0.3333, 0.7778, 0.6667, 0.7778, 0.8333, 0.6667, 0.8333, 0.6667, 0.6667, 0.7778, 0.1667, 0.7778, 0.3333, 0.6667, 0.3333, 0.6667, 0.1667, 0.7778, 0.5, 0.7778, 0.6667, 0.6667, 0.6667, 0.6667, 0.5, 0.7778, 0.8333, 0.7222, 1.0, 0.6667, 0.8333])
me_sphere_007.materials.append(mat_material_008)
me_sphere_007.update()
me_sphere_008 = bpy.data.meshes.new('Sphere.008')
me_sphere_008.from_pydata([(0.3214, 0.383, 0.866), (0.5567, 0.6634, 0.5), (0.6428, 0.766, 0.0), (0.5567, 0.6634, -0.5), (0.3214, 0.383, -0.866), (0.4924, 0.08682, 0.866), (0.8529, 0.1504, 0.5), (0.9848, 0.1736, 0.0), (0.8529, 0.1504, -0.5), (0.4924, 0.08682, -0.866), (0.433, -0.25, 0.866), (0.75, -0.433, 0.5), (0.866, -0.5, 0.0), (0.75, -0.433, -0.5), (0.433, -0.25, -0.866), (0.171, -0.4698, 0.866), (0.2962, -0.8138, 0.5), (0.342, -0.9397, 0.0), (0.2962, -0.8138, -0.5), (0.171, -0.4698, -0.866), (-0.171, -0.4698, 0.866), (-0.2962, -0.8138, 0.5), (-0.342, -0.9397, 0.0), (-0.2962, -0.8138, -0.5), (-0.171, -0.4698, -0.866), (0.0, 0.0, 1.0), (-0.433, -0.25, 0.866), (-0.75, -0.433, 0.5), (-0.866, -0.5, 0.0), (-0.75, -0.433, -0.5), (-0.433, -0.25, -0.866), (-0.4924, 0.08682, 0.866), (-0.8529, 0.1504, 0.5), (-0.9848, 0.1736, 0.0), (-0.8529, 0.1504, -0.5), (-0.4924, 0.08682, -0.866), (-0.3214, 0.383, 0.866), (-0.5567, 0.6634, 0.5), (-0.6428, 0.766, 0.0), (-0.5567, 0.6634, -0.5), (-0.3214, 0.383, -0.866), (-4.47e-08, 0.5, 0.866), (-1.192e-07, 0.866, 0.5), (-8.941e-08, 1.0, 0.0), (-1.192e-07, 0.866, -0.5), (-4.47e-08, 0.5, -0.866), (0.0, 0.0, -1.0)], [], [(46, 45, 4), (44, 43, 2, 3), (42, 41, 0, 1), (45, 44, 3, 4), (43, 42, 1, 2), (41, 25, 0), (4, 3, 8, 9), (2, 1, 6, 7), (0, 25, 5), (46, 4, 9), (3, 2, 7, 8), (1, 0, 5, 6), (9, 8, 13, 14), (7, 6, 11, 12), (5, 25, 10), (46, 9, 14), (8, 7, 12, 13), (6, 5, 10, 11), (14, 13, 18, 19), (12, 11, 16, 17), (10, 25, 15), (46, 14, 19), (13, 12, 17, 18), (11, 10, 15, 16), (19, 18, 23, 24), (17, 16, 21, 22), (15, 25, 20), (46, 19, 24), (18, 17, 22, 23), (16, 15, 20, 21), (22, 21, 27, 28), (20, 25, 26), (46, 24, 30), (23, 22, 28, 29), (21, 20, 26, 27), (24, 23, 29, 30), (26, 25, 31), (46, 30, 35), (29, 28, 33, 34), (27, 26, 31, 32), (30, 29, 34, 35), (28, 27, 32, 33), (46, 35, 40), (34, 33, 38, 39), (32, 31, 36, 37), (35, 34, 39, 40), (33, 32, 37, 38), (31, 25, 36), (46, 40, 45), (39, 38, 43, 44), (37, 36, 41, 42), (40, 39, 44, 45), (38, 37, 42, 43), (36, 25, 41)])
_uv = me_sphere_008.uv_layers.new(name='UVMap')
_uv.uv.foreach_set('vector', [0.6111, 0.0, 0.6667, 0.1667, 0.5556, 0.1667, 0.6667, 0.3333, 0.6667, 0.5, 0.5556, 0.5, 0.5556, 0.3333, 0.6667, 0.6667, 0.6667, 0.8333, 0.5556, 0.8333, 0.5556, 0.6667, 0.6667, 0.1667, 0.6667, 0.3333, 0.5556, 0.3333, 0.5556, 0.1667, 0.6667, 0.5, 0.6667, 0.6667, 0.5556, 0.6667, 0.5556, 0.5, 0.6667, 0.8333, 0.6111, 1.0, 0.5556, 0.8333, 0.5556, 0.1667, 0.5556, 0.3333, 0.4444, 0.3333, 0.4444, 0.1667, 0.5556, 0.5, 0.5556, 0.6667, 0.4444, 0.6667, 0.4444, 0.5, 0.5556, 0.8333, 0.5, 1.0, 0.4444, 0.8333, 0.5, 0.0, 0.5556, 0.1667, 0.4444, 0.1667, 0.5556, 0.3333, 0.5556, 0.5, 0.4444, 0.5, 0.4444, 0.3333, 0.5556, 0.6667, 0.5556, 0.8333, 0.4444, 0.8333, 0.4444, 0.6667, 0.4444, 0.1667, 0.4444, 0.3333, 0.3333, 0.3333, 0.3333, 0.1667, 0.4444, 0.5, 0.4444, 0.6667, 0.3333, 0.6667, 0.3333, 0.5, 0.4444, 0.8333, 0.3889, 1.0, 0.3333, 0.8333, 0.3889, 0.0, 0.4444, 0.1667, 0.3333, 0.1667, 0.4444, 0.3333, 0.4444, 0.5, 0.3333, 0.5, 0.3333, 0.3333, 0.4444, 0.6667, 0.4444, 0.8333, 0.3333, 0.8333, 0.3333, 0.6667, 0.3333, 0.1667, 0.3333, 0.3333, 0.2222, 0.3333, 0.2222, 0.1667, 0.3333, 0.5, 0.3333, 0.6667, 0.2222, 0.6667, 0.2222, 0.5, 0.3333, 0.8333, 0.2778, 1.0, 0.2222, 0.8333, 0.2778, 0.0, 0.3333, 0.1667, 0.2222, 0.1667, 0.3333, 0.3333, 0.3333, 0.5, 0.2222, 0.5, 0.2222, 0.3333, 0.3333, 0.6667, 0.3333, 0.8333, 0.2222, 0.8333, 0.2222, 0.6667, 0.2222, 0.1667, 0.2222, 0.3333, 0.1111, 0.3333, 0.1111, 0.1667, 0.2222, 0.5, 0.2222, 0.6667, 0.1111, 0.6667, 0.1111, 0.5, 0.2222, 0.8333, 0.1667, 1.0, 0.1111, 0.8333, 0.1667, 0.0, 0.2222, 0.1667, 0.1111, 0.1667, 0.2222, 0.3333, 0.2222, 0.5, 0.1111, 0.5, 0.1111, 0.3333, 0.2222, 0.6667, 0.2222, 0.8333, 0.1111, 0.8333, 0.1111, 0.6667, 0.1111, 0.5, 0.1111, 0.6667, 0.0, 0.6667, 0.0, 0.5, 0.1111, 0.8333, 0.05556, 1.0, 0.0, 0.8333, 0.05556, 0.0, 0.1111, 0.1667, 0.0, 0.1667, 0.1111, 0.3333, 0.1111, 0.5, 0.0, 0.5, 0.0, 0.3333, 0.1111, 0.6667, 0.1111, 0.8333, 0.0, 0.8333, 0.0, 0.6667, 0.1111, 0.1667, 0.1111, 0.3333, 0.0, 0.3333, 0.0, 0.1667, 1.0, 0.8333, 0.9444, 1.0, 0.8889, 0.8333, 0.9444, 0.0, 1.0, 0.1667, 0.8889, 0.1667, 1.0, 0.3333, 1.0, 0.5, 0.8889, 0.5, 0.8889, 0.3333, 1.0, 0.6667, 1.0, 0.8333, 0.8889, 0.8333, 0.8889, 0.6667, 1.0, 0.1667, 1.0, 0.3333, 0.8889, 0.3333, 0.8889, 0.1667, 1.0, 0.5, 1.0, 0.6667, 0.8889, 0.6667, 0.8889, 0.5, 0.8333, 0.0, 0.8889, 0.1667, 0.7778, 0.1667, 0.8889, 0.3333, 0.8889, 0.5, 0.7778, 0.5, 0.7778, 0.3333, 0.8889, 0.6667, 0.8889, 0.8333, 0.7778, 0.8333, 0.7778, 0.6667, 0.8889, 0.1667, 0.8889, 0.3333, 0.7778, 0.3333, 0.7778, 0.1667, 0.8889, 0.5, 0.8889, 0.6667, 0.7778, 0.6667, 0.7778, 0.5, 0.8889, 0.8333, 0.8333, 1.0, 0.7778, 0.8333, 0.7222, 0.0, 0.7778, 0.1667, 0.6667, 0.1667, 0.7778, 0.3333, 0.7778, 0.5, 0.6667, 0.5, 0.6667, 0.3333, 0.7778, 0.6667, 0.7778, 0.8333, 0.6667, 0.8333, 0.6667, 0.6667, 0.7778, 0.1667, 0.7778, 0.3333, 0.6667, 0.3333, 0.6667, 0.1667, 0.7778, 0.5, 0.7778, 0.6667, 0.6667, 0.6667, 0.6667, 0.5, 0.7778, 0.8333, 0.7222, 1.0, 0.6667, 0.8333])
me_sphere_008.materials.append(mat_material_005)
me_sphere_008.update()
me_sphere_009 = bpy.data.meshes.new('Sphere.009')
me_sphere_009.from_pydata([(0.3214, 0.383, 0.866), (0.5567, 0.6634, 0.5), (0.6428, 0.766, 0.0), (0.5567, 0.6634, -0.5), (0.3214, 0.383, -0.866), (0.4924, 0.08682, 0.866), (0.8529, 0.1504, 0.5), (0.9848, 0.1736, 0.0), (0.8529, 0.1504, -0.5), (0.4924, 0.08682, -0.866), (0.433, -0.25, 0.866), (0.75, -0.433, 0.5), (0.866, -0.5, 0.0), (0.75, -0.433, -0.5), (0.433, -0.25, -0.866), (0.171, -0.4698, 0.866), (0.2962, -0.8138, 0.5), (0.342, -0.9397, 0.0), (0.2962, -0.8138, -0.5), (0.171, -0.4698, -0.866), (-0.171, -0.4698, 0.866), (-0.2962, -0.8138, 0.5), (-0.342, -0.9397, 0.0), (-0.2962, -0.8138, -0.5), (-0.171, -0.4698, -0.866), (0.0, 0.0, 1.0), (-0.433, -0.25, 0.866), (-0.75, -0.433, 0.5), (-0.866, -0.5, 0.0), (-0.75, -0.433, -0.5), (-0.433, -0.25, -0.866), (-0.4924, 0.08682, 0.866), (-0.8529, 0.1504, 0.5), (-0.9848, 0.1736, 0.0), (-0.8529, 0.1504, -0.5), (-0.4924, 0.08682, -0.866), (-0.3214, 0.383, 0.866), (-0.5567, 0.6634, 0.5), (-0.6428, 0.766, 0.0), (-0.5567, 0.6634, -0.5), (-0.3214, 0.383, -0.866), (-4.47e-08, 0.5, 0.866), (-1.192e-07, 0.866, 0.5), (-8.941e-08, 1.0, 0.0), (-1.192e-07, 0.866, -0.5), (-4.47e-08, 0.5, -0.866), (0.0, 0.0, -1.0)], [], [(46, 45, 4), (44, 43, 2, 3), (42, 41, 0, 1), (45, 44, 3, 4), (43, 42, 1, 2), (41, 25, 0), (4, 3, 8, 9), (2, 1, 6, 7), (0, 25, 5), (46, 4, 9), (3, 2, 7, 8), (1, 0, 5, 6), (9, 8, 13, 14), (7, 6, 11, 12), (5, 25, 10), (46, 9, 14), (8, 7, 12, 13), (6, 5, 10, 11), (14, 13, 18, 19), (12, 11, 16, 17), (10, 25, 15), (46, 14, 19), (13, 12, 17, 18), (11, 10, 15, 16), (19, 18, 23, 24), (17, 16, 21, 22), (15, 25, 20), (46, 19, 24), (18, 17, 22, 23), (16, 15, 20, 21), (22, 21, 27, 28), (20, 25, 26), (46, 24, 30), (23, 22, 28, 29), (21, 20, 26, 27), (24, 23, 29, 30), (26, 25, 31), (46, 30, 35), (29, 28, 33, 34), (27, 26, 31, 32), (30, 29, 34, 35), (28, 27, 32, 33), (46, 35, 40), (34, 33, 38, 39), (32, 31, 36, 37), (35, 34, 39, 40), (33, 32, 37, 38), (31, 25, 36), (46, 40, 45), (39, 38, 43, 44), (37, 36, 41, 42), (40, 39, 44, 45), (38, 37, 42, 43), (36, 25, 41)])
_uv = me_sphere_009.uv_layers.new(name='UVMap')
_uv.uv.foreach_set('vector', [0.6111, 0.0, 0.6667, 0.1667, 0.5556, 0.1667, 0.6667, 0.3333, 0.6667, 0.5, 0.5556, 0.5, 0.5556, 0.3333, 0.6667, 0.6667, 0.6667, 0.8333, 0.5556, 0.8333, 0.5556, 0.6667, 0.6667, 0.1667, 0.6667, 0.3333, 0.5556, 0.3333, 0.5556, 0.1667, 0.6667, 0.5, 0.6667, 0.6667, 0.5556, 0.6667, 0.5556, 0.5, 0.6667, 0.8333, 0.6111, 1.0, 0.5556, 0.8333, 0.5556, 0.1667, 0.5556, 0.3333, 0.4444, 0.3333, 0.4444, 0.1667, 0.5556, 0.5, 0.5556, 0.6667, 0.4444, 0.6667, 0.4444, 0.5, 0.5556, 0.8333, 0.5, 1.0, 0.4444, 0.8333, 0.5, 0.0, 0.5556, 0.1667, 0.4444, 0.1667, 0.5556, 0.3333, 0.5556, 0.5, 0.4444, 0.5, 0.4444, 0.3333, 0.5556, 0.6667, 0.5556, 0.8333, 0.4444, 0.8333, 0.4444, 0.6667, 0.4444, 0.1667, 0.4444, 0.3333, 0.3333, 0.3333, 0.3333, 0.1667, 0.4444, 0.5, 0.4444, 0.6667, 0.3333, 0.6667, 0.3333, 0.5, 0.4444, 0.8333, 0.3889, 1.0, 0.3333, 0.8333, 0.3889, 0.0, 0.4444, 0.1667, 0.3333, 0.1667, 0.4444, 0.3333, 0.4444, 0.5, 0.3333, 0.5, 0.3333, 0.3333, 0.4444, 0.6667, 0.4444, 0.8333, 0.3333, 0.8333, 0.3333, 0.6667, 0.3333, 0.1667, 0.3333, 0.3333, 0.2222, 0.3333, 0.2222, 0.1667, 0.3333, 0.5, 0.3333, 0.6667, 0.2222, 0.6667, 0.2222, 0.5, 0.3333, 0.8333, 0.2778, 1.0, 0.2222, 0.8333, 0.2778, 0.0, 0.3333, 0.1667, 0.2222, 0.1667, 0.3333, 0.3333, 0.3333, 0.5, 0.2222, 0.5, 0.2222, 0.3333, 0.3333, 0.6667, 0.3333, 0.8333, 0.2222, 0.8333, 0.2222, 0.6667, 0.2222, 0.1667, 0.2222, 0.3333, 0.1111, 0.3333, 0.1111, 0.1667, 0.2222, 0.5, 0.2222, 0.6667, 0.1111, 0.6667, 0.1111, 0.5, 0.2222, 0.8333, 0.1667, 1.0, 0.1111, 0.8333, 0.1667, 0.0, 0.2222, 0.1667, 0.1111, 0.1667, 0.2222, 0.3333, 0.2222, 0.5, 0.1111, 0.5, 0.1111, 0.3333, 0.2222, 0.6667, 0.2222, 0.8333, 0.1111, 0.8333, 0.1111, 0.6667, 0.1111, 0.5, 0.1111, 0.6667, 0.0, 0.6667, 0.0, 0.5, 0.1111, 0.8333, 0.05556, 1.0, 0.0, 0.8333, 0.05556, 0.0, 0.1111, 0.1667, 0.0, 0.1667, 0.1111, 0.3333, 0.1111, 0.5, 0.0, 0.5, 0.0, 0.3333, 0.1111, 0.6667, 0.1111, 0.8333, 0.0, 0.8333, 0.0, 0.6667, 0.1111, 0.1667, 0.1111, 0.3333, 0.0, 0.3333, 0.0, 0.1667, 1.0, 0.8333, 0.9444, 1.0, 0.8889, 0.8333, 0.9444, 0.0, 1.0, 0.1667, 0.8889, 0.1667, 1.0, 0.3333, 1.0, 0.5, 0.8889, 0.5, 0.8889, 0.3333, 1.0, 0.6667, 1.0, 0.8333, 0.8889, 0.8333, 0.8889, 0.6667, 1.0, 0.1667, 1.0, 0.3333, 0.8889, 0.3333, 0.8889, 0.1667, 1.0, 0.5, 1.0, 0.6667, 0.8889, 0.6667, 0.8889, 0.5, 0.8333, 0.0, 0.8889, 0.1667, 0.7778, 0.1667, 0.8889, 0.3333, 0.8889, 0.5, 0.7778, 0.5, 0.7778, 0.3333, 0.8889, 0.6667, 0.8889, 0.8333, 0.7778, 0.8333, 0.7778, 0.6667, 0.8889, 0.1667, 0.8889, 0.3333, 0.7778, 0.3333, 0.7778, 0.1667, 0.8889, 0.5, 0.8889, 0.6667, 0.7778, 0.6667, 0.7778, 0.5, 0.8889, 0.8333, 0.8333, 1.0, 0.7778, 0.8333, 0.7222, 0.0, 0.7778, 0.1667, 0.6667, 0.1667, 0.7778, 0.3333, 0.7778, 0.5, 0.6667, 0.5, 0.6667, 0.3333, 0.7778, 0.6667, 0.7778, 0.8333, 0.6667, 0.8333, 0.6667, 0.6667, 0.7778, 0.1667, 0.7778, 0.3333, 0.6667, 0.3333, 0.6667, 0.1667, 0.7778, 0.5, 0.7778, 0.6667, 0.6667, 0.6667, 0.6667, 0.5, 0.7778, 0.8333, 0.7222, 1.0, 0.6667, 0.8333])
me_sphere_009.materials.append(mat_material_006)
me_sphere_009.update()
me_sphere_010 = bpy.data.meshes.new('Sphere.010')
me_sphere_010.from_pydata([(0.3214, 0.383, 0.866), (0.5567, 0.6634, 0.5), (0.6428, 0.766, 0.0), (0.5567, 0.6634, -0.5), (0.3214, 0.383, -0.866), (0.4924, 0.08682, 0.866), (0.8529, 0.1504, 0.5), (0.9848, 0.1736, 0.0), (0.8529, 0.1504, -0.5), (0.4924, 0.08682, -0.866), (0.433, -0.25, 0.866), (0.75, -0.433, 0.5), (0.866, -0.5, 0.0), (0.75, -0.433, -0.5), (0.433, -0.25, -0.866), (0.171, -0.4698, 0.866), (0.2962, -0.8138, 0.5), (0.342, -0.9397, 0.0), (0.2962, -0.8138, -0.5), (0.171, -0.4698, -0.866), (-0.171, -0.4698, 0.866), (-0.2962, -0.8138, 0.5), (-0.342, -0.9397, 0.0), (-0.2962, -0.8138, -0.5), (-0.171, -0.4698, -0.866), (0.0, 0.0, 1.0), (-0.433, -0.25, 0.866), (-0.75, -0.433, 0.5), (-0.866, -0.5, 0.0), (-0.75, -0.433, -0.5), (-0.433, -0.25, -0.866), (-0.4924, 0.08682, 0.866), (-0.8529, 0.1504, 0.5), (-0.9848, 0.1736, 0.0), (-0.8529, 0.1504, -0.5), (-0.4924, 0.08682, -0.866), (-0.3214, 0.383, 0.866), (-0.5567, 0.6634, 0.5), (-0.6428, 0.766, 0.0), (-0.5567, 0.6634, -0.5), (-0.3214, 0.383, -0.866), (-4.47e-08, 0.5, 0.866), (-1.192e-07, 0.866, 0.5), (-8.941e-08, 1.0, 0.0), (-1.192e-07, 0.866, -0.5), (-4.47e-08, 0.5, -0.866), (0.0, 0.0, -1.0)], [], [(46, 45, 4), (44, 43, 2, 3), (42, 41, 0, 1), (45, 44, 3, 4), (43, 42, 1, 2), (41, 25, 0), (4, 3, 8, 9), (2, 1, 6, 7), (0, 25, 5), (46, 4, 9), (3, 2, 7, 8), (1, 0, 5, 6), (9, 8, 13, 14), (7, 6, 11, 12), (5, 25, 10), (46, 9, 14), (8, 7, 12, 13), (6, 5, 10, 11), (14, 13, 18, 19), (12, 11, 16, 17), (10, 25, 15), (46, 14, 19), (13, 12, 17, 18), (11, 10, 15, 16), (19, 18, 23, 24), (17, 16, 21, 22), (15, 25, 20), (46, 19, 24), (18, 17, 22, 23), (16, 15, 20, 21), (22, 21, 27, 28), (20, 25, 26), (46, 24, 30), (23, 22, 28, 29), (21, 20, 26, 27), (24, 23, 29, 30), (26, 25, 31), (46, 30, 35), (29, 28, 33, 34), (27, 26, 31, 32), (30, 29, 34, 35), (28, 27, 32, 33), (46, 35, 40), (34, 33, 38, 39), (32, 31, 36, 37), (35, 34, 39, 40), (33, 32, 37, 38), (31, 25, 36), (46, 40, 45), (39, 38, 43, 44), (37, 36, 41, 42), (40, 39, 44, 45), (38, 37, 42, 43), (36, 25, 41)])
_uv = me_sphere_010.uv_layers.new(name='UVMap')
_uv.uv.foreach_set('vector', [0.6111, 0.0, 0.6667, 0.1667, 0.5556, 0.1667, 0.6667, 0.3333, 0.6667, 0.5, 0.5556, 0.5, 0.5556, 0.3333, 0.6667, 0.6667, 0.6667, 0.8333, 0.5556, 0.8333, 0.5556, 0.6667, 0.6667, 0.1667, 0.6667, 0.3333, 0.5556, 0.3333, 0.5556, 0.1667, 0.6667, 0.5, 0.6667, 0.6667, 0.5556, 0.6667, 0.5556, 0.5, 0.6667, 0.8333, 0.6111, 1.0, 0.5556, 0.8333, 0.5556, 0.1667, 0.5556, 0.3333, 0.4444, 0.3333, 0.4444, 0.1667, 0.5556, 0.5, 0.5556, 0.6667, 0.4444, 0.6667, 0.4444, 0.5, 0.5556, 0.8333, 0.5, 1.0, 0.4444, 0.8333, 0.5, 0.0, 0.5556, 0.1667, 0.4444, 0.1667, 0.5556, 0.3333, 0.5556, 0.5, 0.4444, 0.5, 0.4444, 0.3333, 0.5556, 0.6667, 0.5556, 0.8333, 0.4444, 0.8333, 0.4444, 0.6667, 0.4444, 0.1667, 0.4444, 0.3333, 0.3333, 0.3333, 0.3333, 0.1667, 0.4444, 0.5, 0.4444, 0.6667, 0.3333, 0.6667, 0.3333, 0.5, 0.4444, 0.8333, 0.3889, 1.0, 0.3333, 0.8333, 0.3889, 0.0, 0.4444, 0.1667, 0.3333, 0.1667, 0.4444, 0.3333, 0.4444, 0.5, 0.3333, 0.5, 0.3333, 0.3333, 0.4444, 0.6667, 0.4444, 0.8333, 0.3333, 0.8333, 0.3333, 0.6667, 0.3333, 0.1667, 0.3333, 0.3333, 0.2222, 0.3333, 0.2222, 0.1667, 0.3333, 0.5, 0.3333, 0.6667, 0.2222, 0.6667, 0.2222, 0.5, 0.3333, 0.8333, 0.2778, 1.0, 0.2222, 0.8333, 0.2778, 0.0, 0.3333, 0.1667, 0.2222, 0.1667, 0.3333, 0.3333, 0.3333, 0.5, 0.2222, 0.5, 0.2222, 0.3333, 0.3333, 0.6667, 0.3333, 0.8333, 0.2222, 0.8333, 0.2222, 0.6667, 0.2222, 0.1667, 0.2222, 0.3333, 0.1111, 0.3333, 0.1111, 0.1667, 0.2222, 0.5, 0.2222, 0.6667, 0.1111, 0.6667, 0.1111, 0.5, 0.2222, 0.8333, 0.1667, 1.0, 0.1111, 0.8333, 0.1667, 0.0, 0.2222, 0.1667, 0.1111, 0.1667, 0.2222, 0.3333, 0.2222, 0.5, 0.1111, 0.5, 0.1111, 0.3333, 0.2222, 0.6667, 0.2222, 0.8333, 0.1111, 0.8333, 0.1111, 0.6667, 0.1111, 0.5, 0.1111, 0.6667, 0.0, 0.6667, 0.0, 0.5, 0.1111, 0.8333, 0.05556, 1.0, 0.0, 0.8333, 0.05556, 0.0, 0.1111, 0.1667, 0.0, 0.1667, 0.1111, 0.3333, 0.1111, 0.5, 0.0, 0.5, 0.0, 0.3333, 0.1111, 0.6667, 0.1111, 0.8333, 0.0, 0.8333, 0.0, 0.6667, 0.1111, 0.1667, 0.1111, 0.3333, 0.0, 0.3333, 0.0, 0.1667, 1.0, 0.8333, 0.9444, 1.0, 0.8889, 0.8333, 0.9444, 0.0, 1.0, 0.1667, 0.8889, 0.1667, 1.0, 0.3333, 1.0, 0.5, 0.8889, 0.5, 0.8889, 0.3333, 1.0, 0.6667, 1.0, 0.8333, 0.8889, 0.8333, 0.8889, 0.6667, 1.0, 0.1667, 1.0, 0.3333, 0.8889, 0.3333, 0.8889, 0.1667, 1.0, 0.5, 1.0, 0.6667, 0.8889, 0.6667, 0.8889, 0.5, 0.8333, 0.0, 0.8889, 0.1667, 0.7778, 0.1667, 0.8889, 0.3333, 0.8889, 0.5, 0.7778, 0.5, 0.7778, 0.3333, 0.8889, 0.6667, 0.8889, 0.8333, 0.7778, 0.8333, 0.7778, 0.6667, 0.8889, 0.1667, 0.8889, 0.3333, 0.7778, 0.3333, 0.7778, 0.1667, 0.8889, 0.5, 0.8889, 0.6667, 0.7778, 0.6667, 0.7778, 0.5, 0.8889, 0.8333, 0.8333, 1.0, 0.7778, 0.8333, 0.7222, 0.0, 0.7778, 0.1667, 0.6667, 0.1667, 0.7778, 0.3333, 0.7778, 0.5, 0.6667, 0.5, 0.6667, 0.3333, 0.7778, 0.6667, 0.7778, 0.8333, 0.6667, 0.8333, 0.6667, 0.6667, 0.7778, 0.1667, 0.7778, 0.3333, 0.6667, 0.3333, 0.6667, 0.1667, 0.7778, 0.5, 0.7778, 0.6667, 0.6667, 0.6667, 0.6667, 0.5, 0.7778, 0.8333, 0.7222, 1.0, 0.6667, 0.8333])
me_sphere_010.materials.append(mat_material_007)
me_sphere_010.update()
me_sphere_011 = bpy.data.meshes.new('Sphere.011')
me_sphere_011.from_pydata([(0.3214, 0.383, 0.866), (0.5567, 0.6634, 0.5), (0.6428, 0.766, 0.0), (0.5567, 0.6634, -0.5), (0.3214, 0.383, -0.866), (0.4924, 0.08682, 0.866), (0.8529, 0.1504, 0.5), (0.9848, 0.1736, 0.0), (0.8529, 0.1504, -0.5), (0.4924, 0.08682, -0.866), (0.433, -0.25, 0.866), (0.75, -0.433, 0.5), (0.866, -0.5, 0.0), (0.75, -0.433, -0.5), (0.433, -0.25, -0.866), (0.171, -0.4698, 0.866), (0.2962, -0.8138, 0.5), (0.342, -0.9397, 0.0), (0.2962, -0.8138, -0.5), (0.171, -0.4698, -0.866), (-0.171, -0.4698, 0.866), (-0.2962, -0.8138, 0.5), (-0.342, -0.9397, 0.0), (-0.2962, -0.8138, -0.5), (-0.171, -0.4698, -0.866), (0.0, 0.0, 1.0), (-0.433, -0.25, 0.866), (-0.75, -0.433, 0.5), (-0.866, -0.5, 0.0), (-0.75, -0.433, -0.5), (-0.433, -0.25, -0.866), (-0.4924, 0.08682, 0.866), (-0.8529, 0.1504, 0.5), (-0.9848, 0.1736, 0.0), (-0.8529, 0.1504, -0.5), (-0.4924, 0.08682, -0.866), (-0.3214, 0.383, 0.866), (-0.5567, 0.6634, 0.5), (-0.6428, 0.766, 0.0), (-0.5567, 0.6634, -0.5), (-0.3214, 0.383, -0.866), (-4.47e-08, 0.5, 0.866), (-1.192e-07, 0.866, 0.5), (-8.941e-08, 1.0, 0.0), (-1.192e-07, 0.866, -0.5), (-4.47e-08, 0.5, -0.866), (0.0, 0.0, -1.0)], [], [(46, 45, 4), (44, 43, 2, 3), (42, 41, 0, 1), (45, 44, 3, 4), (43, 42, 1, 2), (41, 25, 0), (4, 3, 8, 9), (2, 1, 6, 7), (0, 25, 5), (46, 4, 9), (3, 2, 7, 8), (1, 0, 5, 6), (9, 8, 13, 14), (7, 6, 11, 12), (5, 25, 10), (46, 9, 14), (8, 7, 12, 13), (6, 5, 10, 11), (14, 13, 18, 19), (12, 11, 16, 17), (10, 25, 15), (46, 14, 19), (13, 12, 17, 18), (11, 10, 15, 16), (19, 18, 23, 24), (17, 16, 21, 22), (15, 25, 20), (46, 19, 24), (18, 17, 22, 23), (16, 15, 20, 21), (22, 21, 27, 28), (20, 25, 26), (46, 24, 30), (23, 22, 28, 29), (21, 20, 26, 27), (24, 23, 29, 30), (26, 25, 31), (46, 30, 35), (29, 28, 33, 34), (27, 26, 31, 32), (30, 29, 34, 35), (28, 27, 32, 33), (46, 35, 40), (34, 33, 38, 39), (32, 31, 36, 37), (35, 34, 39, 40), (33, 32, 37, 38), (31, 25, 36), (46, 40, 45), (39, 38, 43, 44), (37, 36, 41, 42), (40, 39, 44, 45), (38, 37, 42, 43), (36, 25, 41)])
_uv = me_sphere_011.uv_layers.new(name='UVMap')
_uv.uv.foreach_set('vector', [0.6111, 0.0, 0.6667, 0.1667, 0.5556, 0.1667, 0.6667, 0.3333, 0.6667, 0.5, 0.5556, 0.5, 0.5556, 0.3333, 0.6667, 0.6667, 0.6667, 0.8333, 0.5556, 0.8333, 0.5556, 0.6667, 0.6667, 0.1667, 0.6667, 0.3333, 0.5556, 0.3333, 0.5556, 0.1667, 0.6667, 0.5, 0.6667, 0.6667, 0.5556, 0.6667, 0.5556, 0.5, 0.6667, 0.8333, 0.6111, 1.0, 0.5556, 0.8333, 0.5556, 0.1667, 0.5556, 0.3333, 0.4444, 0.3333, 0.4444, 0.1667, 0.5556, 0.5, 0.5556, 0.6667, 0.4444, 0.6667, 0.4444, 0.5, 0.5556, 0.8333, 0.5, 1.0, 0.4444, 0.8333, 0.5, 0.0, 0.5556, 0.1667, 0.4444, 0.1667, 0.5556, 0.3333, 0.5556, 0.5, 0.4444, 0.5, 0.4444, 0.3333, 0.5556, 0.6667, 0.5556, 0.8333, 0.4444, 0.8333, 0.4444, 0.6667, 0.4444, 0.1667, 0.4444, 0.3333, 0.3333, 0.3333, 0.3333, 0.1667, 0.4444, 0.5, 0.4444, 0.6667, 0.3333, 0.6667, 0.3333, 0.5, 0.4444, 0.8333, 0.3889, 1.0, 0.3333, 0.8333, 0.3889, 0.0, 0.4444, 0.1667, 0.3333, 0.1667, 0.4444, 0.3333, 0.4444, 0.5, 0.3333, 0.5, 0.3333, 0.3333, 0.4444, 0.6667, 0.4444, 0.8333, 0.3333, 0.8333, 0.3333, 0.6667, 0.3333, 0.1667, 0.3333, 0.3333, 0.2222, 0.3333, 0.2222, 0.1667, 0.3333, 0.5, 0.3333, 0.6667, 0.2222, 0.6667, 0.2222, 0.5, 0.3333, 0.8333, 0.2778, 1.0, 0.2222, 0.8333, 0.2778, 0.0, 0.3333, 0.1667, 0.2222, 0.1667, 0.3333, 0.3333, 0.3333, 0.5, 0.2222, 0.5, 0.2222, 0.3333, 0.3333, 0.6667, 0.3333, 0.8333, 0.2222, 0.8333, 0.2222, 0.6667, 0.2222, 0.1667, 0.2222, 0.3333, 0.1111, 0.3333, 0.1111, 0.1667, 0.2222, 0.5, 0.2222, 0.6667, 0.1111, 0.6667, 0.1111, 0.5, 0.2222, 0.8333, 0.1667, 1.0, 0.1111, 0.8333, 0.1667, 0.0, 0.2222, 0.1667, 0.1111, 0.1667, 0.2222, 0.3333, 0.2222, 0.5, 0.1111, 0.5, 0.1111, 0.3333, 0.2222, 0.6667, 0.2222, 0.8333, 0.1111, 0.8333, 0.1111, 0.6667, 0.1111, 0.5, 0.1111, 0.6667, 0.0, 0.6667, 0.0, 0.5, 0.1111, 0.8333, 0.05556, 1.0, 0.0, 0.8333, 0.05556, 0.0, 0.1111, 0.1667, 0.0, 0.1667, 0.1111, 0.3333, 0.1111, 0.5, 0.0, 0.5, 0.0, 0.3333, 0.1111, 0.6667, 0.1111, 0.8333, 0.0, 0.8333, 0.0, 0.6667, 0.1111, 0.1667, 0.1111, 0.3333, 0.0, 0.3333, 0.0, 0.1667, 1.0, 0.8333, 0.9444, 1.0, 0.8889, 0.8333, 0.9444, 0.0, 1.0, 0.1667, 0.8889, 0.1667, 1.0, 0.3333, 1.0, 0.5, 0.8889, 0.5, 0.8889, 0.3333, 1.0, 0.6667, 1.0, 0.8333, 0.8889, 0.8333, 0.8889, 0.6667, 1.0, 0.1667, 1.0, 0.3333, 0.8889, 0.3333, 0.8889, 0.1667, 1.0, 0.5, 1.0, 0.6667, 0.8889, 0.6667, 0.8889, 0.5, 0.8333, 0.0, 0.8889, 0.1667, 0.7778, 0.1667, 0.8889, 0.3333, 0.8889, 0.5, 0.7778, 0.5, 0.7778, 0.3333, 0.8889, 0.6667, 0.8889, 0.8333, 0.7778, 0.8333, 0.7778, 0.6667, 0.8889, 0.1667, 0.8889, 0.3333, 0.7778, 0.3333, 0.7778, 0.1667, 0.8889, 0.5, 0.8889, 0.6667, 0.7778, 0.6667, 0.7778, 0.5, 0.8889, 0.8333, 0.8333, 1.0, 0.7778, 0.8333, 0.7222, 0.0, 0.7778, 0.1667, 0.6667, 0.1667, 0.7778, 0.3333, 0.7778, 0.5, 0.6667, 0.5, 0.6667, 0.3333, 0.7778, 0.6667, 0.7778, 0.8333, 0.6667, 0.8333, 0.6667, 0.6667, 0.7778, 0.1667, 0.7778, 0.3333, 0.6667, 0.3333, 0.6667, 0.1667, 0.7778, 0.5, 0.7778, 0.6667, 0.6667, 0.6667, 0.6667, 0.5, 0.7778, 0.8333, 0.7222, 1.0, 0.6667, 0.8333])
me_sphere_011.materials.append(mat_material_001)
me_sphere_011.update()
me_mesh_002 = bpy.data.meshes.new('Mesh.002')
me_mesh_002.from_pydata([(1.742, 0.9272, 0.4306), (1.757, 0.6172, 1.0), (2.018, 0.2184, 1.128), (2.001, -0.1984, 1.157), (2.49, 0.007637, 0.3715), (2.228, -0.3831, -0.2215), (2.214, 0.379, -0.2413), (1.847, 0.009421, -0.6003), (0.9763, 0.5693, -0.5801), (1.823, 0.7204, -0.2364), (0.6878, 0.9202, 0.5479), (0.801, 0.5775, 1.073), (0.7525, 0.9557, -0.06692), (0.2322, 1.068, 0.831), (-0.1762, 1.164, -0.002996), (-0.2197, 1.062, 1.179), (0.2016, 0.7018, 1.543), (-0.7301, 0.6776, 1.615), (-0.6201, 1.048, 0.9093), (-1.336, 0.6582, 0.8789), (-0.9044, 0.912, -0.1128), (-0.9567, 0.6314, -0.6417), (-0.2267, 0.3599, -1.087), (0.03693, 1.059, -0.5198), (-0.2142, -0.3592, -1.094), (-0.8825, -0.9053, -0.1469), (-0.4156, -1.159, 0.7956), (-0.217, -1.014, 1.263), (-0.736, -0.6733, 1.617), (-0.2125, -0.4148, 1.889), (-0.7616, -0.1055, 1.882), (-0.2218, 0.3807, 1.91), (-0.918, 0.1807, 1.737), (0.208, 0.009396, 1.863), (0.2148, -0.7073, 1.531), (0.8417, -0.3211, 1.236), (0.9287, -0.6007, 1.014), (0.8679, 0.1715, 1.248), (0.6859, -0.9188, 0.5487), (1.745, -0.9276, 0.4191), (0.6181, -0.9858, -0.09641), (1.822, -0.7231, -0.253), (1.076, -0.0008468, -0.7602), (0.1948, -0.3993, -1.077), (0.1979, 0.3948, -1.079), (0.9633, -0.5812, -0.5734), (2.244, -0.6414, 0.3924), (1.769, -0.6118, 1.005), (0.01273, -1.07, -0.5033), (0.1951, -1.082, 0.8415), (-1.385, -0.004916, 1.226), (-1.352, -0.571, 0.9408), (-1.065, -0.9139, 0.4414), (-0.943, -0.6401, -0.6342), (-0.9862, 3.237e-09, -0.922), (-1.768, 0.0, -0.959), (-2.036, -0.6498, -0.6618), (-2.343, -0.0007957, -0.7815), (-2.202, -0.8623, -0.2157), (-2.276, -0.7337, 0.4073), (-1.884, -0.8915, 0.3637), (-2.145, -0.1864, 0.8628), (-2.099, 0.2188, 0.8708), (-2.11, 0.7017, 0.5918), (-2.373, 0.7717, 0.01056), (-1.852, 0.9688, -0.0527), (-2.035, 0.6507, -0.6619), (-2.688, 0.001341, -0.2922), (-2.637, 0.2212, 0.3655), (-2.633, -0.2447, 0.3473), (-1.076, 0.9197, 0.2675), (2.243, 0.6408, 0.3913)], [], [(0, 1, 71), (4, 5, 6), (9, 7, 8), (12, 9, 8), (9, 12, 0), (0, 12, 10), (12, 23, 13), (13, 14, 15), (11, 13, 16), (16, 15, 31), (15, 17, 31), (17, 15, 18), (18, 19, 17), (19, 18, 70), (48, 53, 24), (25, 53, 48), (27, 28, 26), (28, 29, 30), (31, 30, 29), (17, 32, 30), (35, 33, 34), (37, 35, 3), (42, 43, 44), (8, 42, 44), (23, 8, 44), (7, 45, 42), (42, 45, 43), (46, 39, 41), (5, 46, 41), (47, 39, 46), (40, 41, 39), (49, 27, 26), (54, 53, 55), (21, 54, 55), (55, 56, 57), (51, 61, 59), (64, 65, 66), (10, 11, 1, 0), (68, 67, 69), (64, 68, 63), (68, 64, 67), (52, 51, 60), (32, 50, 30), (19, 50, 17), (19, 62, 50), (61, 51, 50), (50, 28, 30), (34, 27, 49), (26, 51, 52), (43, 48, 24), (23, 44, 22), (20, 14, 23), (0, 71, 9), (4, 6, 71), (4, 46, 5), (4, 71, 2), (46, 4, 3), (1, 2, 71), (9, 6, 7), (47, 46, 3), (7, 5, 41), (2, 1, 37), (8, 7, 42), (7, 41, 45), (31, 17, 30), (8, 23, 12), (40, 38, 49), (45, 48, 43), (23, 21, 20), (17, 50, 32), (37, 11, 16), (33, 37, 16), (33, 35, 37), (33, 31, 29), (27, 34, 29), (51, 26, 28), (19, 63, 62), (66, 57, 67), (58, 67, 56), (57, 56, 67), (4, 2, 3), (6, 5, 7), (25, 48, 26, 52), (14, 13, 23), (10, 13, 11), (18, 20, 70), (23, 22, 21), (38, 39, 47, 36), (27, 29, 28), (40, 39, 38), (45, 41, 40), (40, 49, 48), (45, 40, 48), (35, 36, 47, 3), (36, 49, 38), (69, 67, 58, 59), (34, 33, 29), (51, 28, 50), (22, 24, 54), (55, 53, 56), (58, 60, 59), (60, 51, 59), (63, 65, 64), (66, 55, 57), (61, 62, 68, 69), (70, 20, 65), (56, 53, 25, 58), (58, 25, 52, 60), (24, 22, 44, 43), (54, 24, 53), (14, 20, 18, 15), (16, 13, 15), (70, 65, 63, 19), (71, 6, 9), (2, 37, 3), (1, 11, 37), (10, 12, 13), (35, 34, 49), (49, 36, 35), (31, 33, 16), (48, 49, 26), (62, 61, 50), (21, 22, 54), (66, 65, 20, 21), (66, 21, 55), (63, 68, 62), (64, 66, 67), (61, 69, 59)])
me_mesh_002.materials.append(mat_cloudmaterial)
me_mesh_002.use_remesh_preserve_volume = False
me_mesh_002.use_remesh_preserve_attributes = False
me_mesh_002.use_mirror_vertex_groups = False
me_mesh_002.update()

# ---- objects
ob_sphere = bpy.data.objects.new('Sphere', me_sphere_001)
ob_sphere_001 = bpy.data.objects.new('Sphere.001', me_sphere_002)
ob_sphere_002 = bpy.data.objects.new('Sphere.002', me_sphere_003)
ob_sphere_003 = bpy.data.objects.new('Sphere.003', me_sphere_004)
ob_sphere_004 = bpy.data.objects.new('Sphere.004', me_sphere_005)
ob_sphere_005 = bpy.data.objects.new('Sphere.005', me_sphere_007)
ob_sphere_006 = bpy.data.objects.new('Sphere.006', me_sphere_008)
ob_sphere_007 = bpy.data.objects.new('Sphere.007', me_sphere_009)
ob_sphere_008 = bpy.data.objects.new('Sphere.008', me_sphere_010)
ob_sphere_009 = bpy.data.objects.new('Sphere.009', me_sphere_011)
ob_cloud = bpy.data.objects.new('Cloud', me_mesh_002)

# ---- transforms, parenting, visibility, modifiers, constraints
ob_sphere.location = (-0.0003814, 0.0, -0.05561)
ob_sphere.scale = (0.1665, 0.1665, 0.1665)
ob_sphere_001.location = (0.738, 0.0, 0.05561)
ob_sphere_001.scale = (0.1665, 0.1665, 0.1665)
ob_sphere_002.location = (-0.6761, 0.0, 0.1372)
ob_sphere_002.scale = (0.1665, 0.1665, 0.1665)
ob_sphere_003.location = (-1.379, 0.0, 0.007414)
ob_sphere_003.scale = (0.1665, 0.1665, 0.1665)
ob_sphere_004.location = (1.328, 0.0, 0.2298)
ob_sphere_004.scale = (0.1665, 0.1665, 0.1665)
ob_sphere_005.location = (1.615, 0.1503, -0.2572)
ob_sphere_005.scale = (0.1665, 0.1665, 0.1665)
ob_sphere_006.location = (-1.092, 0.1503, -0.4796)
ob_sphere_006.scale = (0.1665, 0.1665, 0.1665)
ob_sphere_007.location = (-0.3885, 0.1503, -0.3499)
ob_sphere_007.scale = (0.1665, 0.1665, 0.1665)
ob_sphere_008.location = (1.026, 0.1503, -0.4314)
ob_sphere_008.scale = (0.1665, 0.1665, 0.1665)
ob_sphere_009.location = (0.2872, 0.1503, -0.5426)
ob_sphere_009.scale = (0.1665, 0.1665, 0.1665)
ob_cloud.location = (0.0, 0.0, 1.458)
ob_cloud.scale = (0.8647, 0.8647, 0.8647)
ob_cloud.lineart.crease_threshold = 0.0

# ---- collection membership
scene.collection.objects.link(ob_sphere)
scene.collection.objects.link(ob_sphere_001)
scene.collection.objects.link(ob_sphere_002)
scene.collection.objects.link(ob_sphere_003)
scene.collection.objects.link(ob_sphere_004)
scene.collection.objects.link(ob_sphere_005)
scene.collection.objects.link(ob_sphere_006)
scene.collection.objects.link(ob_sphere_007)
scene.collection.objects.link(ob_sphere_008)
scene.collection.objects.link(ob_sphere_009)
col_collection_1.objects.link(ob_cloud)

# ---- scene / render settings (as saved in the file)
scene.frame_start = 1; scene.frame_end = 250; scene.frame_set(1)
scene.render.engine = 'BLENDER_EEVEE_NEXT'
scene.render.resolution_percentage = 50
scene.render.dither_intensity = 0.0
scene.cycles.use_denoising = False
scene.cycles.samples = 128
scene.cycles.sampling_pattern = 'TABULATED_SOBOL'
scene.cycles.light_sampling_threshold = 0.0
scene.cycles.use_adaptive_sampling = False
scene.cycles.use_light_tree = False
scene.cycles.blur_glossy = 0.0
scene.cycles.sample_clamp_indirect = 0.0
scene.view_settings.view_transform = 'Standard'
bpy.context.view_layer.update()

# ---- added for rendering (the .blend has no active camera and no usable light): camera, sun
cam_auto = bpy.data.cameras.new('AutoCamera')
cam_auto.lens = 50.0
cam_auto.sensor_width = 36.0
cam_auto.clip_end = 1000.0
ob_auto_camera = bpy.data.objects.new('AutoCamera', cam_auto)
scene.collection.objects.link(ob_auto_camera)
ob_auto_camera.location = (5.66816, -6.90246, 5.80314)
ob_auto_camera.rotation_euler = (1.09748, -7.21219e-08, 0.694738)
scene.camera = ob_auto_camera
light_auto_sun = bpy.data.lights.new('AutoSun', 'SUN')
light_auto_sun.energy = 3.0
light_auto_sun.angle = 0.0523599
ob_auto_sun = bpy.data.objects.new('AutoSun', light_auto_sun)
scene.collection.objects.link(ob_auto_sun)
ob_auto_sun.rotation_euler = (0.872665, 0.174533, 0.523599)
bpy.context.view_layer.update()
